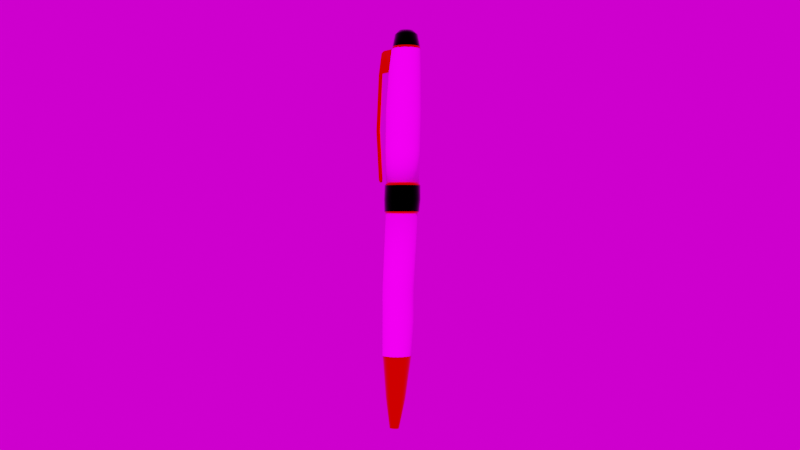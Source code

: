 # Source: uploads_files_4897987_Pen.blend  (saved by Blender 3.4.6; exported with 4.5.12 LTS)
import bpy
from mathutils import Matrix  # noqa: F401  (used for matrix-valued properties, if any)

bpy.ops.wm.read_factory_settings(use_empty=True)
scene = bpy.context.scene
scene.name = 'Scene'

# ---- collections
col_collection = bpy.data.collections.new('Collection'); scene.collection.children.link(col_collection)

# ---- images (referenced by path relative to the original .blend; pixels are not part of the script)
import os
ASSET_DIR = os.environ.get("B2B_ASSET_DIR", "")  # directory of the original .blend (textures are referenced by path, not embedded)
HERE = os.path.dirname(os.path.abspath(__file__))  # packed textures are extracted next to this script under _unpacked/

def load_image(name, relpath, width, height, colorspace="sRGB"):
    """Load a texture the original file referenced (path relative to the .blend, or extracted next to this script)."""
    p = next((c for c in (os.path.join(HERE, relpath), os.path.join(ASSET_DIR, relpath)) if relpath and os.path.exists(c)), "")
    if p:
        img = bpy.data.images.load(p, check_existing=True)
        img.name = name
    else:  # same state as the original file: an image datablock whose file is absent (Cycles renders it pink)
        img = bpy.data.images.new(name, width, height)
        img.source = "FILE"
        img.filepath = "//" + (relpath or name)
    img.colorspace_settings.name = colorspace
    return img
img_4588693_jpg = load_image('4588693.jpg', '4588693.jpg', 1024, 1024, 'sRGB')
img_meadow_2_2k_830d9554_e753_40d3_8916_5d243b3f48f3_exr = load_image('meadow_2_2K_830d9554-e753-40d3-8916-5d243b3f48f3.exr', 'meadow_2_2K_830d9554-e753-40d3-8916-5d243b3f48f3.exr', 1024, 1024, 'Linear Rec.709')

# ---- materials (node trees are filled in below, after node groups)
mat_redwood = bpy.data.materials.new('RedWood')
mat_redwood.use_transparent_shadow = False
mat_gold = bpy.data.materials.new('Gold')
mat_gold.use_transparent_shadow = False
mat_black = bpy.data.materials.new('Black')
mat_black.use_transparent_shadow = False

# ---- material node trees
mat_redwood.use_nodes = True; mat_redwood.node_tree.nodes.clear()
_N = mat_redwood.node_tree.nodes; _L = mat_redwood.node_tree.links
n0 = _N.new('ShaderNodeBsdfPrincipled'); n0.name = 'Principled BSDF'; n0.location = (10, 300)
n0.distribution = 'GGX'
n0.subsurface_method = 'RANDOM_WALK_SKIN'
n0.inputs[2].default_value = 1.0
n0.inputs[3].default_value = 1.45
n0.inputs[13].default_value = 0.0
n0.inputs[27].default_value = (0.0, 0.0, 0.0, 1.0)
n0.inputs[28].default_value = 1.0
n1 = _N.new('ShaderNodeOutputMaterial'); n1.name = 'Material Output'; n1.location = (300, 300)
n2 = _N.new('ShaderNodeMapping'); n2.name = 'Mapping'; n2.location = (-838, 225)
n3 = _N.new('ShaderNodeTexCoord'); n3.name = 'Texture Coordinate'; n3.location = (-1018, 225)
n4 = _N.new('ShaderNodeTexImage'); n4.name = 'Image Texture'; n4.location = (-658, 265)
n4.image = img_4588693_jpg
_L.new(n0.outputs[0], n1.inputs[0])
_L.new(n4.outputs[0], n0.inputs[0])
_L.new(n2.outputs[0], n4.inputs[0])
_L.new(n3.outputs[2], n2.inputs[0])
n1.is_active_output = True
mat_gold.use_nodes = True; mat_gold.node_tree.nodes.clear()
_N = mat_gold.node_tree.nodes; _L = mat_gold.node_tree.links
n0 = _N.new('ShaderNodeBsdfPrincipled'); n0.name = 'Principled BSDF'; n0.location = (10, 300)
n0.distribution = 'GGX'
n0.subsurface_method = 'RANDOM_WALK_SKIN'
n0.inputs[0].default_value = (1.0, 0.6795, 0.0, 1.0)
n0.inputs[1].default_value = 1.0
n0.inputs[2].default_value = 0.0
n0.inputs[3].default_value = 1.45
n0.inputs[13].default_value = 1.0
n0.inputs[27].default_value = (0.0, 0.0, 0.0, 1.0)
n0.inputs[28].default_value = 1.0
n1 = _N.new('ShaderNodeOutputMaterial'); n1.name = 'Material Output'; n1.location = (300, 300)
_L.new(n0.outputs[0], n1.inputs[0])
n1.is_active_output = True
mat_black.use_nodes = True; mat_black.node_tree.nodes.clear()
_N = mat_black.node_tree.nodes; _L = mat_black.node_tree.links
n0 = _N.new('ShaderNodeBsdfPrincipled'); n0.name = 'Principled BSDF'; n0.location = (21, 297)
n0.distribution = 'GGX'
n0.subsurface_method = 'RANDOM_WALK_SKIN'
n0.inputs[0].default_value = (0.0, 0.0, 0.0, 1.0)
n0.inputs[1].default_value = 1.0
n0.inputs[2].default_value = 0.1273
n0.inputs[3].default_value = 1.45
n0.inputs[13].default_value = 1.0
n0.inputs[27].default_value = (0.0, 0.0, 0.0, 1.0)
n0.inputs[28].default_value = 1.0
n1 = _N.new('ShaderNodeOutputMaterial'); n1.name = 'Material Output'; n1.location = (311, 297)
_L.new(n0.outputs[0], n1.inputs[0])
n1.is_active_output = True

# ---- world
world_meadow_2_001 = bpy.data.worlds.new('Meadow 2.001'); scene.world = world_meadow_2_001
world_meadow_2_001.use_nodes = True; world_meadow_2_001.node_tree.nodes.clear()
_N = world_meadow_2_001.node_tree.nodes; _L = world_meadow_2_001.node_tree.links
n0 = _N.new('ShaderNodeBackground'); n0.name = 'Background'; n0.location = (10, 300)
n1 = _N.new('ShaderNodeOutputWorld'); n1.name = 'World Output'; n1.location = (300, 300)
n2 = _N.new('ShaderNodeTexEnvironment'); n2.name = 'Environment Texture'; n2.location = (-400, 0)
n2.image = img_meadow_2_2k_830d9554_e753_40d3_8916_5d243b3f48f3_exr
n3 = _N.new('ShaderNodeTexCoord'); n3.name = 'Texture Coordinate'; n3.location = (-800, 0)
n4 = _N.new('ShaderNodeMapping'); n4.name = 'Mapping'; n4.location = (-600, 0)
_L.new(n0.outputs[0], n1.inputs[0])
_L.new(n2.outputs[0], n0.inputs[0])
_L.new(n3.outputs[0], n4.inputs[0])
_L.new(n4.outputs[0], n2.inputs[0])
n1.is_active_output = True
world_meadow_2_001.use_sun_shadow = False
world_meadow_2_001.sun_shadow_jitter_overblur = 0.0

# ---- cameras
cam_camera_001 = bpy.data.cameras.new('Camera.001')

# ---- lights
light_sun = bpy.data.lights.new('Sun', 'SUN')
light_sun.transmission_factor = 0.0
light_sun.shadow_soft_size = 0.125

# ---- meshes
me_cylinder = bpy.data.meshes.new('Cylinder')
me_cylinder.from_pydata([(-0.1015, 1.0, -6.05), (-0.1015, 1.0, -4.05), (0.09363, 0.9808, -6.05), (0.09363, 0.9808, -4.05), (0.2812, 0.9239, -6.05), (0.2812, 0.9239, -4.05), (0.4541, 0.8315, -6.05), (0.4541, 0.8315, -4.05), (0.6056, 0.7071, -6.05), (0.6056, 0.7071, -4.05), (0.73, 0.5556, -6.05), (0.73, 0.5556, -4.05), (0.8224, 0.3827, -6.05), (0.8224, 0.3827, -4.05), (0.8793, 0.1951, -6.05), (0.8793, 0.1951, -4.05), (0.8985, -2.688e-07, -6.05), (0.8985, -2.688e-07, -4.05), (0.8793, -0.1951, -6.05), (0.8793, -0.1951, -4.05), (0.8224, -0.3827, -6.05), (0.8224, -0.3827, -4.05), (0.73, -0.5556, -6.05), (0.73, -0.5556, -4.05), (0.6056, -0.7071, -6.05), (0.6056, -0.7071, -4.05), (0.4541, -0.8315, -6.05), (0.4541, -0.8315, -4.05), (0.2812, -0.9239, -6.05), (0.2812, -0.9239, -4.05), (0.09363, -0.9808, -6.05), (0.09363, -0.9808, -4.05), (-0.1015, -1.0, -6.05), (-0.1015, -1.0, -4.05), (-0.2966, -0.9808, -6.05), (-0.2966, -0.9808, -4.05), (-0.4841, -0.9239, -6.05), (-0.4841, -0.9239, -4.05), (-0.657, -0.8315, -6.05), (-0.657, -0.8315, -4.05), (-0.8086, -0.7071, -6.05), (-0.8086, -0.7071, -4.05), (-0.9329, -0.5556, -6.05), (-0.9329, -0.5556, -4.05), (-1.025, -0.3827, -6.05), (-1.025, -0.3827, -4.05), (-1.082, -0.1951, -6.05), (-1.082, -0.1951, -4.05), (-1.101, -2.688e-07, -6.05), (-1.101, -2.688e-07, -4.05), (-1.082, 0.1951, -6.05), (-1.082, 0.1951, -4.05), (-1.025, 0.3827, -6.05), (-1.025, 0.3827, -4.05), (-0.9329, 0.5556, -6.05), (-0.9329, 0.5556, -4.05), (-0.8086, 0.7071, -6.05), (-0.8086, 0.7071, -4.05), (-0.657, 0.8315, -6.05), (-0.657, 0.8315, -4.05), (-0.4841, 0.9239, -6.05), (-0.4841, 0.9239, -4.05), (-0.2966, 0.9808, -6.05), (-0.2966, 0.9808, -4.05), (-0.1912, 0.9231, -8.233), (-0.01112, 0.9054, -8.233), (0.1621, 0.8529, -8.233), (0.3217, 0.7676, -8.233), (0.4615, 0.6528, -8.233), (0.5764, 0.5129, -8.233), (0.6617, 0.3533, -8.233), (0.7142, 0.1801, -8.233), (0.7319, -3.622e-07, -8.233), (0.7142, -0.1801, -8.233), (0.6617, -0.3533, -8.233), (0.5764, -0.5129, -8.233), (0.4615, -0.6528, -8.233), (0.3217, -0.7676, -8.233), (0.1621, -0.8529, -8.233), (-0.01112, -0.9054, -8.233), (-0.1912, -0.9231, -8.233), (-0.3713, -0.9054, -8.233), (-0.5445, -0.8529, -8.233), (-0.7041, -0.7676, -8.233), (-0.844, -0.6528, -8.233), (-0.9588, -0.5129, -8.233), (-1.044, -0.3533, -8.233), (-1.097, -0.1801, -8.233), (-1.114, -3.622e-07, -8.233), (-1.097, 0.1801, -8.233), (-1.044, 0.3533, -8.233), (-0.9588, 0.5129, -8.233), (-0.844, 0.6528, -8.233), (-0.7041, 0.7676, -8.233), (-0.5445, 0.8529, -8.233), (-0.3713, 0.9054, -8.233), (-0.2771, 0.6412, -10.89), (-0.1522, 0.6289, -10.9), (-0.032, 0.5924, -10.9), (0.07874, 0.5331, -10.91), (0.1758, 0.4534, -10.91), (0.2555, 0.3562, -10.92), (0.3147, 0.2454, -10.92), (0.3511, 0.1251, -10.92), (0.3634, -3.465e-07, -10.92), (0.3511, -0.1251, -10.92), (0.3147, -0.2454, -10.92), (0.2555, -0.3562, -10.92), (0.1758, -0.4534, -10.91), (0.07874, -0.5331, -10.91), (-0.032, -0.5924, -10.9), (-0.1522, -0.6289, -10.9), (-0.2771, -0.6412, -10.89), (-0.4021, -0.6289, -10.89), (-0.5222, -0.5924, -10.88), (-0.633, -0.5331, -10.87), (-0.73, -0.4534, -10.87), (-0.8097, -0.3562, -10.87), (-0.8689, -0.2454, -10.86), (-0.9053, -0.1251, -10.86), (-0.9176, -3.421e-07, -10.86), (-0.9053, 0.1251, -10.86), (-0.8689, 0.2454, -10.86), (-0.8097, 0.3562, -10.87), (-0.73, 0.4534, -10.87), (-0.633, 0.5331, -10.87), (-0.5222, 0.5924, -10.88), (-0.4021, 0.6289, -10.89), (0.407, 1.083, 4.69), (0.1916, 1.104, 4.69), (0.6142, 1.02, 4.69), (0.8051, 0.9182, 4.69), (0.9725, 0.7809, 4.69), (1.11, 0.6135, 4.69), (1.212, 0.4226, 4.69), (1.275, 0.2154, 4.69), (1.296, 2.5e-07, 4.69), (1.275, -0.2154, 4.69), (1.212, -0.4226, 4.69), (1.11, -0.6135, 4.69), (0.9725, -0.7809, 4.69), (0.8051, -0.9182, 4.69), (0.6142, -1.02, 4.69), (0.407, -1.083, 4.69), (0.1916, -1.104, 4.69), (-0.02385, -1.083, 4.69), (-0.231, -1.02, 4.69), (-0.4219, -0.9182, 4.69), (-0.5893, -0.7809, 4.69), (-0.7266, -0.6135, 4.69), (-0.8287, -0.4226, 4.69), (-0.8915, -0.2154, 4.69), (-0.9127, 2.5e-07, 4.69), (-0.8915, 0.2154, 4.69), (-0.8287, 0.4226, 4.69), (-0.7266, 0.6135, 4.69), (-0.5893, 0.7809, 4.69), (-0.4219, 0.9182, 4.69), (-0.231, 1.02, 4.69), (-0.02385, 1.083, 4.69), (0.4599, 1.103, 7.278), (0.2406, 1.124, 7.278), (0.6708, 1.039, 7.278), (0.8652, 0.9347, 7.278), (1.036, 0.7949, 7.278), (1.175, 0.6246, 7.278), (1.279, 0.4302, 7.278), (1.343, 0.2193, 7.278), (1.365, 2.613e-07, 7.278), (1.343, -0.2193, 7.278), (1.279, -0.4302, 7.278), (1.175, -0.6246, 7.278), (1.036, -0.7949, 7.278), (0.8652, -0.9347, 7.278), (0.6708, -1.039, 7.278), (0.4599, -1.103, 7.278), (0.2406, -1.124, 7.278), (0.02131, -1.103, 7.278), (-0.1896, -1.039, 7.278), (-0.3839, -0.9347, 7.278), (-0.5543, -0.7949, 7.278), (-0.6941, -0.6246, 7.278), (-0.798, -0.4302, 7.278), (-0.862, -0.2193, 7.278), (-0.8836, 2.613e-07, 7.278), (-0.862, 0.2193, 7.278), (-0.798, 0.4302, 7.278), (-0.6941, 0.6246, 7.278), (-0.5543, 0.7949, 7.278), (-0.3839, 0.9347, 7.278), (-0.1896, 1.039, 7.278), (0.02131, 1.103, 7.278), (0.5212, 1.007, 9.661), (0.3209, 1.026, 9.661), (0.7137, 0.9483, 9.661), (0.8912, 0.8535, 9.661), (1.047, 0.7258, 9.661), (1.174, 0.5703, 9.661), (1.269, 0.3928, 9.661), (1.328, 0.2003, 9.661), (1.347, 1.71e-07, 9.661), (1.328, -0.2003, 9.661), (1.269, -0.3928, 9.661), (1.174, -0.5703, 9.661), (1.047, -0.7258, 9.661), (0.8912, -0.8535, 9.661), (0.7137, -0.9483, 9.661), (0.5212, -1.007, 9.661), (0.3209, -1.026, 9.661), (0.1207, -1.007, 9.661), (-0.0719, -0.9483, 9.661), (-0.2494, -0.8535, 9.661), (-0.4049, -0.7258, 9.661), (-0.5326, -0.5703, 9.661), (-0.6274, -0.3928, 9.661), (-0.6858, -0.2003, 9.661), (-0.7055, 1.71e-07, 9.661), (-0.6858, 0.2003, 9.661), (-0.6274, 0.3928, 9.661), (-0.5326, 0.5703, 9.661), (-0.4049, 0.7258, 9.661), (-0.2494, 0.8535, 9.661), (-0.0719, 0.9483, 9.661), (0.1207, 1.007, 9.661), (0.5775, 0.8959, 11.13), (0.3993, 0.9135, 11.13), (0.7488, 0.8439, 11.13), (0.9068, 0.7595, 11.13), (1.045, 0.6459, 11.13), (1.159, 0.5075, 11.13), (1.243, 0.3496, 11.13), (1.295, 0.1782, 11.13), (1.313, 2.32e-07, 11.13), (1.295, -0.1782, 11.13), (1.243, -0.3496, 11.13), (1.159, -0.5075, 11.13), (1.045, -0.6459, 11.13), (0.9068, -0.7595, 11.13), (0.7488, -0.8439, 11.13), (0.5775, -0.8959, 11.13), (0.3993, -0.9135, 11.13), (0.2211, -0.8959, 11.13), (0.04971, -0.8439, 11.13), (-0.1082, -0.7595, 11.13), (-0.2466, -0.6459, 11.13), (-0.3602, -0.5075, 11.13), (-0.4446, -0.3496, 11.13), (-0.4966, -0.1782, 11.13), (-0.5142, 2.32e-07, 11.13), (-0.4966, 0.1782, 11.13), (-0.4446, 0.3496, 11.13), (-0.3602, 0.5075, 11.13), (-0.2466, 0.6459, 11.13), (-0.1082, 0.7595, 11.13), (0.04971, 0.8439, 11.13), (0.2211, 0.8959, 11.13), (-0.4152, -0.8551, 2.441), (-0.571, -0.7272, 2.441), (1.106, 0.3936, 2.441), (1.165, 0.2006, 2.441), (-0.6989, -0.5713, 2.441), (1.185, 1.638e-07, 2.441), (-0.794, -0.3936, 2.441), (1.165, -0.2006, 2.441), (-0.8525, -0.2006, 2.441), (1.106, -0.3936, 2.441), (-0.8723, 1.638e-07, 2.441), (1.011, -0.5713, 2.441), (-0.8525, 0.2006, 2.441), (0.8833, -0.7272, 2.441), (-0.794, 0.3936, 2.441), (0.7275, -0.8551, 2.441), (-0.6989, 0.5713, 2.441), (0.5497, -0.9501, 2.441), (0.1561, 1.028, 2.441), (0.3568, 1.009, 2.441), (-0.571, 0.7272, 2.441), (0.3568, -1.009, 2.441), (0.5497, 0.9501, 2.441), (-0.4152, 0.8551, 2.441), (0.1561, -1.028, 2.441), (0.7275, 0.8551, 2.441), (-0.2374, 0.9501, 2.441), (-0.04449, -1.009, 2.441), (0.8833, 0.7272, 2.441), (-0.04449, 1.009, 2.441), (-0.2374, -0.9501, 2.441), (1.011, 0.5713, 2.441), (1.095, -0.1953, 0.936), (1.038, -0.3832, 0.936), (-0.27, -0.925, 0.936), (-0.4431, -0.8325, 0.936), (-0.7193, 0.5563, 0.936), (-0.5948, 0.708, 0.936), (0.9457, 0.5563, 0.936), (1.038, 0.3832, 0.936), (0.4963, -0.925, 0.936), (0.3085, -0.982, 0.936), (-0.8688, -0.1953, 0.936), (-0.8881, 8.337e-08, 0.936), (0.3085, 0.982, 0.936), (0.4963, 0.925, 0.936), (0.9457, -0.5563, 0.936), (-0.5948, -0.708, 0.936), (-0.4431, 0.8325, 0.936), (1.095, 0.1953, 0.936), (0.1132, -1.001, 0.936), (-0.8688, 0.1953, 0.936), (0.6694, 0.8325, 0.936), (0.8212, -0.708, 0.936), (-0.7193, -0.5563, 0.936), (-0.27, 0.925, 0.936), (1.114, 8.337e-08, 0.936), (-0.08216, -0.982, 0.936), (-0.8119, 0.3832, 0.936), (0.8212, 0.708, 0.936), (0.6694, -0.8325, 0.936), (-0.8119, -0.3832, 0.936), (-0.08216, 0.982, 0.936), (0.1132, 1.001, 0.936), (0.3716, 1.143, 1.638), (0.1442, 1.166, 1.638), (0.5903, 1.077, 1.638), (0.7919, 0.9693, 1.638), (0.9685, 0.8243, 1.638), (1.113, 0.6476, 1.638), (1.221, 0.4461, 1.638), (1.288, 0.2274, 1.638), (1.31, 1.323e-07, 1.638), (1.288, -0.2274, 1.638), (1.221, -0.4461, 1.638), (1.113, -0.6476, 1.638), (0.9685, -0.8243, 1.638), (0.7919, -0.9693, 1.638), (0.5903, -1.077, 1.638), (0.3716, -1.143, 1.638), (0.1442, -1.166, 1.638), (-0.08321, -1.143, 1.638), (-0.3019, -1.077, 1.638), (-0.5034, -0.9693, 1.638), (-0.6801, -0.8243, 1.638), (-0.8251, -0.6476, 1.638), (-0.9328, -0.4461, 1.638), (-0.9991, -0.2274, 1.638), (-1.022, 1.323e-07, 1.638), (-0.9991, 0.2274, 1.638), (-0.9328, 0.4461, 1.638), (-0.8251, 0.6476, 1.638), (-0.6801, 0.8243, 1.638), (-0.5034, 0.9693, 1.638), (-0.3019, 1.077, 1.638), (-0.08321, 1.143, 1.638), (1.202, -0.2172, 0.8535), (-0.3157, -1.029, 0.8535), (-0.8154, 0.6186, 0.8535), (1.036, 0.6186, 0.8535), (0.5365, -1.029, 0.8535), (-0.9816, -0.2172, 0.8535), (0.3277, 1.092, 0.8535), (0.1104, 1.113, 0.8535), (-0.6504, -0.8087, 2.527), (1.28, 0.2231, 2.527), (-0.7927, -0.6354, 2.527), (1.302, 1.677e-07, 2.527), (-0.8984, -0.4376, 2.527), (1.28, -0.2231, 2.527), (-0.9634, -0.2231, 2.527), (1.215, -0.4376, 2.527), (-0.9854, 1.677e-07, 2.527), (1.109, -0.6354, 2.527), (-0.9634, 0.2231, 2.527), (0.9669, -0.8087, 2.527), (-0.8984, 0.4376, 2.527), (0.7936, -0.9509, 2.527), (-0.7927, 0.6354, 2.527), (0.5959, -1.057, 2.527), (0.3813, 1.122, 2.527), (-0.6504, 0.8087, 2.527), (0.3813, -1.122, 2.527), (0.5959, 1.057, 2.527), (-0.4771, 0.9509, 2.527), (0.1582, -1.144, 2.527), (0.7936, 0.9509, 2.527), (-0.2794, 1.057, 2.527), (-0.06489, -1.122, 2.527), (0.9669, 0.8087, 2.527), (-0.06489, 1.122, 2.527), (-0.2794, -1.057, 2.527), (1.109, 0.6354, 2.527), (-0.4771, -0.9509, 2.527), (1.215, 0.4376, 2.527), (0.1582, 1.144, 2.527), (1.139, -0.4261, 0.8535), (-0.5082, -0.9258, 0.8535), (-0.6769, 0.7873, 0.8535), (1.139, 0.4261, 0.8535), (0.3277, -1.092, 0.8535), (-1.003, 7.823e-08, 0.8535), (0.5365, 1.029, 0.8535), (1.036, -0.6186, 0.8535), (-0.6769, -0.7873, 0.8535), (-0.5082, 0.9258, 0.8535), (1.202, 0.2172, 0.8535), (0.1104, -1.113, 0.8535), (-0.9816, 0.2172, 0.8535), (0.729, 0.9258, 0.8535), (0.8978, -0.7873, 0.8535), (-0.8154, -0.6186, 0.8535), (-0.3157, 1.029, 0.8535), (1.224, 7.823e-08, 0.8535), (-0.1068, -1.092, 0.8535), (-0.9182, 0.4261, 0.8535), (0.8978, 0.7873, 0.8535), (0.729, -0.9258, 0.8535), (-0.9182, -0.4261, 0.8535), (-0.1068, 1.092, 0.8535), (-0.5589, -0.7179, 2.736), (-0.4884, -0.6456, 2.66), (-0.03904, 0.9958, 2.736), (-0.02093, 0.8955, 2.66), (1.155, 0.1981, 2.736), (1.053, 0.1781, 2.66), (-0.2295, -0.938, 2.736), (-0.1922, -0.8435, 2.66), (-0.3501, -0.7591, 2.66), (-0.405, -0.8442, 2.736), (-0.6852, -0.5641, 2.736), (-0.602, -0.5072, 2.66), (1.003, 0.5641, 2.736), (0.9163, 0.5072, 2.66), (1.001, 0.3494, 2.66), (1.097, 0.3885, 2.736), (1.174, 1.657e-07, 2.736), (1.07, 1.622e-07, 2.66), (-0.779, -0.3885, 2.736), (-0.6863, -0.3494, 2.66), (1.155, -0.1981, 2.736), (1.053, -0.1781, 2.66), (-0.8368, -0.1981, 2.736), (-0.7383, -0.1781, 2.66), (1.097, -0.3885, 2.736), (1.001, -0.3494, 2.66), (-0.8563, 1.657e-07, 2.736), (-0.7558, 1.622e-07, 2.66), (1.003, -0.5641, 2.736), (0.9163, -0.5072, 2.66), (-0.8368, 0.1981, 2.736), (-0.7383, 0.1781, 2.66), (0.877, -0.7179, 2.736), (0.8028, -0.6456, 2.66), (-0.779, 0.3885, 2.736), (-0.6863, 0.3494, 2.66), (0.7231, -0.8442, 2.736), (0.6644, -0.7591, 2.66), (0.159, 1.015, 2.736), (0.1572, 0.913, 2.66), (-0.6852, 0.5641, 2.736), (-0.602, 0.5072, 2.66), (0.5476, -0.938, 2.736), (0.5066, -0.8435, 2.66), (0.3571, 0.9958, 2.736), (0.3353, 0.8955, 2.66), (0.8028, 0.6456, 2.66), (-0.02093, -0.8955, 2.66), (-0.1922, 0.8435, 2.66), (0.6644, 0.7591, 2.66), (0.1572, -0.913, 2.66), (-0.3501, 0.7591, 2.66), (0.5066, 0.8435, 2.66), (0.3353, -0.8955, 2.66), (-0.4884, 0.6456, 2.66), (-0.5589, 0.7179, 2.736), (0.3571, -0.9958, 2.736), (0.5476, 0.938, 2.736), (-0.405, 0.8442, 2.736), (-0.2295, 0.938, 2.736), (0.159, -1.015, 2.736), (-0.03904, -0.9958, 2.736), (0.7231, 0.8442, 2.736), (0.877, 0.7179, 2.736), (-0.7586, 0.1732, 0.7616), (-0.8585, 0.1926, 0.6884), (0.6052, 0.738, 0.7616), (0.658, 0.8207, 0.6884), (0.7397, -0.6277, 0.7616), (0.8076, -0.698, 0.6884), (-0.626, -0.4931, 0.7616), (-0.7111, -0.5484, 0.6884), (-0.2277, 0.8201, 0.7616), (-0.2681, 0.912, 0.6884), (0.9997, 6.829e-08, 0.7616), (1.097, 6.373e-08, 0.6884), (-0.06114, -0.8706, 0.7616), (-0.08298, -0.9681, 0.6884), (-0.708, 0.3397, 0.7616), (-0.8024, 0.3777, 0.6884), (0.9826, -0.1732, 0.7616), (1.078, -0.1926, 0.6884), (0.7397, 0.6277, 0.7616), (0.8076, 0.698, 0.6884), (-0.2277, -0.8201, 0.7616), (-0.2681, -0.912, 0.6884), (0.6052, -0.738, 0.7616), (0.658, -0.8207, 0.6884), (-0.626, 0.4931, 0.7616), (-0.7111, 0.5484, 0.6884), (-0.708, -0.3397, 0.7616), (-0.8024, -0.3777, 0.6884), (0.8501, 0.4931, 0.7616), (0.9303, 0.5484, 0.6884), (0.4517, -0.8201, 0.7616), (0.4873, -0.912, 0.6884), (0.1096, 0.9871, 0.6884), (0.112, 0.8876, 0.7616), (-0.06114, 0.8706, 0.7616), (-0.08298, 0.9681, 0.6884), (-0.8775, 6.373e-08, 0.6884), (-0.7756, 6.829e-08, 0.7616), (-0.7586, -0.1732, 0.7616), (-0.8585, -0.1926, 0.6884), (0.4873, 0.912, 0.6884), (0.4517, 0.8201, 0.7616), (0.2852, 0.8706, 0.7616), (0.3022, 0.9681, 0.6884), (0.9303, -0.5484, 0.6884), (0.8501, -0.4931, 0.7616), (0.9321, -0.3397, 0.7616), (1.022, -0.3777, 0.6884), (-0.5884, -0.698, 0.6884), (-0.5156, -0.6277, 0.7616), (-0.3811, -0.738, 0.7616), (-0.4388, -0.8207, 0.6884), (-0.4388, 0.8207, 0.6884), (-0.3811, 0.738, 0.7616), (-0.5156, 0.6277, 0.7616), (-0.5884, 0.698, 0.6884), (1.078, 0.1926, 0.6884), (0.9826, 0.1732, 0.7616), (0.9321, 0.3397, 0.7616), (1.022, 0.3777, 0.6884), (0.1096, -0.9871, 0.6884), (0.112, -0.8876, 0.7616), (0.2852, -0.8706, 0.7616), (0.3022, -0.9681, 0.6884), (0.5428, 0.7216, 12.06), (0.3993, 0.7358, 12.06), (0.6808, 0.6798, 12.06), (0.8081, 0.6118, 12.06), (0.9195, 0.5203, 12.06), (1.011, 0.4088, 12.06), (1.079, 0.2816, 12.06), (1.121, 0.1435, 12.06), (1.135, 2.249e-07, 12.06), (1.121, -0.1435, 12.06), (1.079, -0.2816, 12.06), (1.011, -0.4088, 12.06), (0.9195, -0.5203, 12.06), (0.8081, -0.6118, 12.06), (0.6808, -0.6798, 12.06), (0.5428, -0.7216, 12.06), (0.3993, -0.7358, 12.06), (0.2557, -0.7216, 12.06), (0.1177, -0.6798, 12.06), (-0.009503, -0.6118, 12.06), (-0.121, -0.5203, 12.06), (-0.2125, -0.4088, 12.06), (-0.2805, -0.2816, 12.06), (-0.3224, -0.1435, 12.06), (-0.3365, 2.249e-07, 12.06), (-0.3224, 0.1435, 12.06), (-0.2805, 0.2816, 12.06), (-0.2125, 0.4088, 12.06), (-0.121, 0.5203, 12.06), (-0.009503, 0.6118, 12.06), (0.1177, 0.6798, 12.06), (0.2557, 0.7216, 12.06), (0.4723, 0.4371, 12.33), (0.3853, 0.4457, 12.33), (0.5559, 0.4117, 12.33), (0.6329, 0.3706, 12.33), (0.7004, 0.3151, 12.33), (0.7559, 0.2476, 12.33), (0.7971, 0.1705, 12.33), (0.8224, 0.08695, 12.33), (0.831, 2.11e-07, 12.33), (0.8224, -0.08695, 12.33), (0.7971, -0.1705, 12.33), (0.7559, -0.2476, 12.33), (0.7004, -0.3151, 12.33), (0.6329, -0.3706, 12.33), (0.5559, -0.4117, 12.33), (0.4723, -0.4371, 12.33), (0.3853, -0.4457, 12.33), (0.2984, -0.4371, 12.33), (0.2148, -0.4117, 12.33), (0.1377, -0.3706, 12.33), (0.07017, -0.3151, 12.33), (0.01475, -0.2476, 12.33), (-0.02643, -0.1705, 12.33), (-0.05179, -0.08695, 12.33), (-0.06036, 2.11e-07, 12.33), (-0.05179, 0.08695, 12.33), (-0.02643, 0.1705, 12.33), (0.01475, 0.2476, 12.33), (0.07017, 0.3151, 12.33), (0.1377, 0.3706, 12.33), (0.2148, 0.4117, 12.33), (0.2984, 0.4371, 12.33), (-1.361, 1.732e-07, 9.523), (-1.341, -0.2003, 9.523), (-1.341, 0.2003, 9.523), (-1.109, 1.724e-07, 9.576), (-1.09, 0.2003, 9.576), (-0.9005, 0.1782, 11.04), (-0.918, 2.333e-07, 11.04), (-1.09, -0.2003, 9.576), (-0.9005, -0.1782, 11.04), (-1.261, 4.032e-08, 5.997), (-1.513, 4.116e-08, 5.944), (-1.493, -0.2003, 5.944), (-1.493, 0.2003, 5.944), (-1.242, -0.2003, 5.997), (-1.242, 0.2003, 5.997), (-1.109, -1.184e-07, 2.92), (-1.36, -1.175e-07, 2.867), (-1.341, -0.2003, 2.867), (-1.341, 0.2003, 2.867), (-1.089, -0.2003, 2.92), (-1.089, 0.2003, 2.92), (-1.117, -1.273e-07, 2.711), (-1.283, -1.267e-07, 2.676), (-1.27, -0.1318, 2.676), (-1.27, 0.1318, 2.676), (-1.104, -0.1318, 2.711), (-1.104, 0.1318, 2.711), (-0.3637, 0.3082, -12.85), (-0.3036, 0.3022, -12.85), (-0.2459, 0.2847, -12.86), (-0.1927, 0.2562, -12.86), (-0.146, 0.2179, -12.86), (-0.1077, 0.1712, -12.86), (-0.07928, 0.1179, -12.86), (-0.06177, 0.06012, -12.86), (-0.05585, -3.177e-07, -12.86), (-0.06177, -0.06012, -12.86), (-0.07928, -0.1179, -12.86), (-0.1077, -0.1712, -12.86), (-0.146, -0.2179, -12.86), (-0.1927, -0.2562, -12.86), (-0.2459, -0.2847, -12.86), (-0.3036, -0.3022, -12.85), (-0.3637, -0.3082, -12.85), (-0.4237, -0.3022, -12.85), (-0.4815, -0.2847, -12.85), (-0.5347, -0.2562, -12.84), (-0.5814, -0.2179, -12.84), (-0.6196, -0.1712, -12.84), (-0.6481, -0.1179, -12.84), (-0.6656, -0.06012, -12.84), (-0.6715, -3.156e-07, -12.84), (-0.6656, 0.06012, -12.84), (-0.6481, 0.1179, -12.84), (-0.6196, 0.1712, -12.84), (-0.5814, 0.2179, -12.84), (-0.5347, 0.2562, -12.84), (-0.4815, 0.2847, -12.85), (-0.4237, 0.3022, -12.85), (-0.3637, 0.3082, -12.85), (-0.3036, 0.3022, -12.85), (-0.2459, 0.2847, -12.86), (-0.1927, 0.2562, -12.86), (-0.146, 0.2179, -12.86), (-0.1077, 0.1712, -12.86), (-0.07928, 0.1179, -12.86), (-0.06177, 0.06012, -12.86), (-0.05585, -3.177e-07, -12.86), (-0.06177, -0.06012, -12.86), (-0.07928, -0.1179, -12.86), (-0.1077, -0.1712, -12.86), (-0.146, -0.2179, -12.86), (-0.1927, -0.2562, -12.86), (-0.2459, -0.2847, -12.86), (-0.3036, -0.3022, -12.85), (-0.3637, -0.3082, -12.85), (-0.4237, -0.3022, -12.85), (-0.4815, -0.2847, -12.85), (-0.5347, -0.2562, -12.84), (-0.5814, -0.2179, -12.84), (-0.6196, -0.1712, -12.84), (-0.6481, -0.1179, -12.84), (-0.6656, -0.06012, -12.84), (-0.6715, -3.156e-07, -12.84), (-0.6656, 0.06012, -12.84), (-0.6481, 0.1179, -12.84), (-0.6196, 0.1712, -12.84), (-0.5814, 0.2179, -12.84), (-0.5347, 0.2562, -12.84), (-0.4815, 0.2847, -12.85), (-0.4237, 0.3022, -12.85), (-0.3637, 0.1337, -12.85), (-0.3376, 0.1311, -12.85), (-0.3126, 0.1235, -12.85), (-0.2895, 0.1111, -12.85), (-0.2693, 0.09452, -12.86), (-0.2527, 0.07426, -12.86), (-0.2403, 0.05115, -12.86), (-0.2327, 0.02608, -12.86), (-0.2302, -3.121e-07, -12.86), (-0.2327, -0.02608, -12.86), (-0.2403, -0.05115, -12.86), (-0.2527, -0.07426, -12.86), (-0.2693, -0.09452, -12.86), (-0.2895, -0.1111, -12.85), (-0.3126, -0.1235, -12.85), (-0.3376, -0.1311, -12.85), (-0.3637, -0.1337, -12.85), (-0.3897, -0.1311, -12.85), (-0.4148, -0.1235, -12.85), (-0.4379, -0.1111, -12.85), (-0.4581, -0.09452, -12.85), (-0.4747, -0.07426, -12.85), (-0.487, -0.05115, -12.85), (-0.4946, -0.02608, -12.84), (-0.4972, -3.111e-07, -12.84), (-0.4946, 0.02608, -12.84), (-0.487, 0.05115, -12.85), (-0.4747, 0.07426, -12.85), (-0.4581, 0.09452, -12.85), (-0.4379, 0.1111, -12.85), (-0.4148, 0.1235, -12.85), (-0.3897, 0.1311, -12.85), (-0.262, 0.1337, -10.64), (-0.2359, 0.1311, -10.64), (-0.2109, 0.1235, -10.64), (-0.1878, 0.1111, -10.64), (-0.1675, 0.09452, -10.64), (-0.1509, 0.07426, -10.64), (-0.1386, 0.05115, -10.64), (-0.131, 0.02608, -10.64), (-0.1284, -3.213e-07, -10.65), (-0.131, -0.02608, -10.64), (-0.1386, -0.05115, -10.64), (-0.1509, -0.07426, -10.64), (-0.1675, -0.09452, -10.64), (-0.1878, -0.1111, -10.64), (-0.2109, -0.1235, -10.64), (-0.2359, -0.1311, -10.64), (-0.262, -0.1337, -10.64), (-0.288, -0.1311, -10.64), (-0.3131, -0.1235, -10.64), (-0.3361, -0.1111, -10.64), (-0.3564, -0.09452, -10.63), (-0.373, -0.07426, -10.63), (-0.3853, -0.05115, -10.63), (-0.3929, -0.02608, -10.63), (-0.3955, -3.204e-07, -10.63), (-0.3929, 0.02608, -10.63), (-0.3853, 0.05115, -10.63), (-0.373, 0.07426, -10.63), (-0.3564, 0.09452, -10.63), (-0.3361, 0.1111, -10.64), (-0.3131, 0.1235, -10.64), (-0.288, 0.1311, -10.64), (1.025, -0.6253, 11.28), (0.8906, -0.7353, 11.28), (-0.4178, 0.3384, 11.28), (-0.3361, 0.4913, 11.28), (0.7377, -0.8171, 11.28), (0.3993, 0.8844, 11.28), (0.5718, 0.8674, 11.28), (-0.2261, 0.6253, 11.28), (0.5718, -0.8674, 11.28), (0.7377, 0.8171, 11.28), (-0.09206, 0.7353, 11.28), (0.3993, -0.8844, 11.28), (0.8906, 0.7353, 11.28), (0.06084, 0.8171, 11.28), (0.2267, -0.8674, 11.28), (1.025, 0.6253, 11.28), (0.2267, 0.8674, 11.28), (0.06084, -0.8171, 11.28), (1.135, 0.4913, 11.28), (-0.09206, -0.7353, 11.28), (1.216, 0.3384, 11.28), (-0.2261, -0.6253, 11.28), (1.267, 0.1725, 11.28), (-0.3361, -0.4913, 11.28), (1.284, 2.308e-07, 11.28), (-0.4178, -0.3384, 11.28), (1.267, -0.1725, 11.28), (-0.4681, -0.1725, 11.28), (1.216, -0.3384, 11.28), (-0.4851, 2.308e-07, 11.28), (1.135, -0.4913, 11.28), (-0.4681, 0.1725, 11.28), (-1.039, 2.337e-07, 11.02), (-1.187, 2.287e-07, 10.86), (-1.022, -0.1782, 11.02), (-1.169, -0.1802, 10.86), (-1.169, 0.1802, 10.86), (-1.022, 0.1782, 11.02)], [], [(0, 1, 3, 2), (2, 3, 5, 4), (4, 5, 7, 6), (6, 7, 9, 8), (8, 9, 11, 10), (10, 11, 13, 12), (12, 13, 15, 14), (14, 15, 17, 16), (16, 17, 19, 18), (18, 19, 21, 20), (20, 21, 23, 22), (22, 23, 25, 24), (24, 25, 27, 26), (26, 27, 29, 28), (28, 29, 31, 30), (30, 31, 33, 32), (32, 33, 35, 34), (34, 35, 37, 36), (36, 37, 39, 38), (38, 39, 41, 40), (40, 41, 43, 42), (42, 43, 45, 44), (44, 45, 47, 46), (46, 47, 49, 48), (48, 49, 51, 50), (50, 51, 53, 52), (52, 53, 55, 54), (54, 55, 57, 56), (56, 57, 59, 58), (58, 59, 61, 60), (282, 285, 419, 464), (60, 61, 63, 62), (62, 63, 1, 0), (48, 50, 89, 88), (68, 69, 101, 100), (4, 6, 67, 66), (22, 24, 76, 75), (40, 42, 85, 84), (58, 60, 94, 93), (14, 16, 72, 71), (32, 34, 81, 80), (50, 52, 90, 89), (6, 8, 68, 67), (24, 26, 77, 76), (42, 44, 86, 85), (60, 62, 95, 94), (16, 18, 73, 72), (34, 36, 82, 81), (52, 54, 91, 90), (8, 10, 69, 68), (26, 28, 78, 77), (44, 46, 87, 86), (0, 2, 65, 64), (62, 0, 64, 95), (18, 20, 74, 73), (36, 38, 83, 82), (54, 56, 92, 91), (10, 12, 70, 69), (28, 30, 79, 78), (46, 48, 88, 87), (2, 4, 66, 65), (20, 22, 75, 74), (38, 40, 84, 83), (56, 58, 93, 92), (12, 14, 71, 70), (30, 32, 80, 79), (103, 104, 643, 642), (95, 64, 96, 127), (82, 83, 115, 114), (69, 70, 102, 101), (83, 84, 116, 115), (70, 71, 103, 102), (84, 85, 117, 116), (71, 72, 104, 103), (85, 86, 118, 117), (72, 73, 105, 104), (86, 87, 119, 118), (73, 74, 106, 105), (87, 88, 120, 119), (74, 75, 107, 106), (88, 89, 121, 120), (75, 76, 108, 107), (89, 90, 122, 121), (76, 77, 109, 108), (90, 91, 123, 122), (77, 78, 110, 109), (64, 65, 97, 96), (91, 92, 124, 123), (78, 79, 111, 110), (65, 66, 98, 97), (92, 93, 125, 124), (79, 80, 112, 111), (66, 67, 99, 98), (93, 94, 126, 125), (80, 81, 113, 112), (67, 68, 100, 99), (94, 95, 127, 126), (81, 82, 114, 113), (257, 256, 147, 148), (256, 257, 417, 424), (401, 408, 489, 532), (371, 369, 444, 448), (283, 286, 423, 463), (309, 302, 525, 484), (258, 259, 421, 430), (372, 370, 446, 450), (402, 409, 491, 536), (284, 287, 429, 462), (257, 260, 427, 417), (310, 303, 529, 486), (373, 371, 448, 452), (285, 274, 455, 419), (403, 410, 493, 540), (259, 261, 433, 421), (374, 372, 450, 456), (311, 304, 533, 488), (286, 256, 424, 423), (404, 411, 495, 481), (260, 262, 435, 427), (312, 305, 537, 490), (375, 373, 452, 458), (405, 412, 499, 483), (287, 258, 430, 429), (313, 306, 541, 492), (261, 263, 437, 433), (406, 413, 503, 485), (376, 391, 454, 460), (314, 307, 480, 494), (262, 264, 439, 435), (407, 414, 507, 487), (151, 150, 182, 183), (259, 258, 134, 135), (260, 257, 148, 149), (261, 259, 135, 136), (262, 260, 149, 150), (263, 261, 136, 137), (264, 262, 150, 151), (265, 263, 137, 138), (266, 264, 151, 152), (267, 265, 138, 139), (268, 266, 152, 153), (269, 267, 139, 140), (270, 268, 153, 154), (271, 269, 140, 141), (272, 270, 154, 155), (273, 271, 141, 142), (275, 274, 129, 128), (276, 272, 155, 156), (277, 273, 142, 143), (278, 275, 128, 130), (279, 276, 156, 157), (280, 277, 143, 144), (281, 278, 130, 131), (282, 279, 157, 158), (283, 280, 144, 145), (284, 281, 131, 132), (285, 282, 158, 159), (286, 283, 145, 146), (287, 284, 132, 133), (274, 285, 159, 129), (256, 286, 146, 147), (258, 287, 133, 134), (186, 185, 217, 218), (138, 137, 169, 170), (152, 151, 183, 184), (139, 138, 170, 171), (153, 152, 184, 185), (140, 139, 171, 172), (154, 153, 185, 186), (141, 140, 172, 173), (155, 154, 186, 187), (142, 141, 173, 174), (128, 129, 161, 160), (156, 155, 187, 188), (143, 142, 174, 175), (130, 128, 160, 162), (157, 156, 188, 189), (144, 143, 175, 176), (131, 130, 162, 163), (158, 157, 189, 190), (145, 144, 176, 177), (132, 131, 163, 164), (159, 158, 190, 191), (146, 145, 177, 178), (133, 132, 164, 165), (129, 159, 191, 161), (147, 146, 178, 179), (134, 133, 165, 166), (148, 147, 179, 180), (135, 134, 166, 167), (149, 148, 180, 181), (136, 135, 167, 168), (150, 149, 181, 182), (137, 136, 168, 169), (194, 192, 224, 226), (173, 172, 204, 205), (187, 186, 218, 219), (174, 173, 205, 206), (160, 161, 193, 192), (188, 187, 219, 220), (175, 174, 206, 207), (162, 160, 192, 194), (189, 188, 220, 221), (176, 175, 207, 208), (163, 162, 194, 195), (190, 189, 221, 222), (177, 176, 208, 209), (164, 163, 195, 196), (191, 190, 222, 223), (178, 177, 209, 210), (165, 164, 196, 197), (161, 191, 223, 193), (179, 178, 210, 211), (166, 165, 197, 198), (180, 179, 211, 212), (167, 166, 198, 199), (181, 180, 212, 213), (168, 167, 199, 200), (182, 181, 213, 214), (169, 168, 200, 201), (183, 182, 214, 215), (170, 169, 201, 202), (184, 183, 215, 216), (171, 170, 202, 203), (185, 184, 216, 217), (172, 171, 203, 204), (764, 763, 556, 557), (221, 220, 252, 253), (208, 207, 239, 240), (195, 194, 226, 227), (222, 221, 253, 254), (209, 208, 240, 241), (196, 195, 227, 228), (223, 222, 254, 255), (210, 209, 241, 242), (197, 196, 228, 229), (193, 223, 255, 225), (211, 210, 242, 243), (198, 197, 229, 230), (212, 211, 243, 244), (199, 198, 230, 231), (213, 212, 244, 245), (200, 199, 231, 232), (214, 213, 245, 246), (201, 200, 232, 233), (215, 214, 246, 247), (202, 201, 233, 234), (615, 616, 797, 798, 609), (203, 202, 234, 235), (615, 609, 619, 621), (204, 203, 235, 236), (218, 217, 249, 250), (205, 204, 236, 237), (219, 218, 250, 251), (206, 205, 237, 238), (192, 193, 225, 224), (220, 219, 251, 252), (207, 206, 238, 239), (377, 374, 456, 471), (315, 308, 482, 498), (263, 265, 441, 437), (408, 415, 515, 489), (316, 309, 484, 502), (378, 375, 458, 472), (409, 352, 497, 491), (317, 310, 486, 506), (264, 266, 443, 439), (410, 353, 501, 493), (318, 311, 488, 514), (379, 376, 460, 473), (411, 354, 505, 495), (352, 392, 527, 497), (265, 267, 445, 441), (288, 312, 490, 496), (412, 355, 509, 499), (380, 377, 471, 474), (353, 393, 531, 501), (290, 313, 492, 500), (266, 268, 447, 443), (413, 356, 511, 503), (381, 378, 472, 476), (354, 394, 535, 505), (267, 269, 449, 445), (292, 314, 494, 504), (382, 379, 473, 478), (414, 357, 519, 507), (268, 270, 451, 447), (289, 288, 496, 526), (383, 380, 474, 475), (355, 395, 539, 509), (1, 63, 318, 319), (3, 1, 319, 300), (47, 45, 317, 298), (29, 27, 316, 296), (11, 9, 315, 294), (55, 53, 314, 292), (37, 35, 313, 290), (19, 17, 312, 288), (63, 61, 311, 318), (45, 43, 310, 317), (27, 25, 309, 316), (9, 7, 308, 315), (53, 51, 307, 314), (35, 33, 306, 313), (17, 15, 305, 312), (61, 59, 304, 311), (43, 41, 303, 310), (25, 23, 302, 309), (7, 5, 301, 308), (51, 49, 299, 307), (33, 31, 297, 306), (15, 13, 295, 305), (59, 57, 293, 304), (41, 39, 291, 303), (23, 21, 289, 302), (5, 3, 300, 301), (49, 47, 298, 299), (31, 29, 296, 297), (13, 11, 294, 295), (57, 55, 292, 293), (39, 37, 290, 291), (21, 19, 288, 289), (392, 352, 329, 330), (393, 353, 338, 339), (394, 354, 347, 348), (395, 355, 325, 326), (396, 356, 334, 335), (397, 357, 343, 344), (398, 358, 320, 322), (399, 392, 330, 331), (400, 393, 339, 340), (401, 394, 348, 349), (402, 395, 326, 327), (403, 396, 335, 336), (404, 397, 344, 345), (405, 398, 322, 323), (406, 399, 331, 332), (407, 400, 340, 341), (408, 401, 349, 350), (409, 402, 327, 328), (410, 403, 336, 337), (411, 404, 345, 346), (412, 405, 323, 324), (413, 406, 332, 333), (414, 407, 341, 342), (415, 408, 350, 351), (352, 409, 328, 329), (353, 410, 337, 338), (354, 411, 346, 347), (355, 412, 324, 325), (356, 413, 333, 334), (357, 414, 342, 343), (358, 359, 321, 320), (359, 415, 351, 321), (326, 325, 388, 390), (339, 338, 387, 389), (321, 351, 386, 391), (325, 324, 385, 388), (338, 337, 384, 387), (351, 350, 383, 386), (324, 323, 382, 385), (337, 336, 381, 384), (350, 349, 380, 383), (323, 322, 379, 382), (336, 335, 378, 381), (349, 348, 377, 380), (322, 320, 376, 379), (335, 334, 375, 378), (348, 347, 374, 377), (320, 321, 391, 376), (334, 333, 373, 375), (347, 346, 372, 374), (333, 332, 371, 373), (346, 345, 370, 372), (332, 331, 369, 371), (345, 344, 368, 370), (331, 330, 367, 369), (344, 343, 366, 368), (330, 329, 365, 367), (343, 342, 364, 366), (329, 328, 363, 365), (342, 341, 362, 364), (328, 327, 361, 363), (341, 340, 360, 362), (327, 326, 390, 361), (340, 339, 389, 360), (464, 419, 418, 475), (424, 417, 416, 425), (463, 423, 422, 477), (430, 421, 420, 431), (462, 429, 428, 479), (417, 427, 426, 416), (419, 455, 454, 418), (421, 433, 432, 420), (423, 424, 425, 422), (427, 435, 434, 426), (429, 430, 431, 428), (433, 437, 436, 432), (435, 439, 438, 434), (437, 441, 440, 436), (439, 443, 442, 438), (441, 445, 444, 440), (443, 447, 446, 442), (445, 449, 448, 444), (447, 451, 450, 446), (449, 453, 452, 448), (451, 457, 456, 450), (453, 459, 458, 452), (455, 461, 460, 454), (457, 470, 471, 456), (459, 469, 472, 458), (461, 468, 473, 460), (470, 467, 474, 471), (469, 466, 476, 472), (468, 465, 478, 473), (467, 464, 475, 474), (466, 463, 477, 476), (465, 462, 479, 478), (370, 368, 442, 446), (281, 284, 462, 465), (369, 367, 440, 444), (280, 283, 463, 466), (368, 366, 438, 442), (279, 282, 464, 467), (367, 365, 436, 440), (278, 281, 465, 468), (366, 364, 434, 438), (277, 280, 466, 469), (365, 363, 432, 436), (390, 388, 428, 431), (276, 279, 467, 470), (364, 362, 426, 434), (389, 387, 422, 425), (275, 278, 468, 461), (363, 361, 420, 432), (391, 386, 418, 454), (273, 277, 469, 459), (362, 360, 416, 426), (388, 385, 479, 428), (272, 276, 470, 457), (361, 390, 431, 420), (387, 384, 477, 422), (274, 275, 461, 455), (360, 389, 425, 416), (386, 383, 475, 418), (271, 273, 459, 453), (385, 382, 478, 479), (270, 272, 457, 451), (384, 381, 476, 477), (269, 271, 453, 449), (480, 517, 516, 481), (482, 521, 520, 483), (484, 525, 524, 485), (486, 529, 528, 487), (488, 533, 532, 489), (490, 537, 536, 491), (492, 541, 540, 493), (494, 480, 481, 495), (498, 482, 483, 499), (502, 484, 485, 503), (506, 486, 487, 507), (514, 488, 489, 515), (496, 490, 491, 497), (500, 492, 493, 501), (504, 494, 495, 505), (526, 496, 497, 527), (508, 498, 499, 509), (530, 500, 501, 531), (510, 502, 503, 511), (534, 504, 505, 535), (518, 506, 507, 519), (538, 508, 509, 539), (522, 513, 512, 523), (542, 510, 511, 543), (513, 514, 515, 512), (517, 518, 519, 516), (521, 522, 523, 520), (525, 526, 527, 524), (529, 530, 531, 528), (533, 534, 535, 532), (537, 538, 539, 536), (541, 542, 543, 540), (308, 301, 521, 482), (400, 407, 487, 528), (307, 299, 517, 480), (399, 406, 485, 524), (306, 297, 542, 541), (398, 405, 483, 520), (305, 295, 538, 537), (397, 404, 481, 516), (304, 293, 534, 533), (396, 403, 540, 543), (303, 291, 530, 529), (395, 402, 536, 539), (302, 289, 526, 525), (394, 401, 532, 535), (301, 300, 522, 521), (393, 400, 528, 531), (299, 298, 518, 517), (319, 318, 514, 513), (392, 399, 524, 527), (297, 296, 510, 542), (300, 319, 513, 522), (358, 398, 520, 523), (295, 294, 508, 538), (298, 317, 506, 518), (357, 397, 516, 519), (293, 292, 504, 534), (415, 359, 512, 515), (296, 316, 502, 510), (356, 396, 543, 511), (291, 290, 500, 530), (359, 358, 523, 512), (294, 315, 498, 508), (552, 551, 583, 584), (766, 765, 570, 571), (767, 764, 557, 558), (769, 768, 545, 544), (770, 766, 571, 572), (771, 767, 558, 559), (772, 769, 544, 546), (773, 770, 572, 573), (774, 771, 559, 560), (775, 772, 546, 547), (776, 773, 573, 574), (777, 774, 560, 561), (778, 775, 547, 548), (779, 776, 574, 575), (780, 777, 561, 562), (781, 778, 548, 549), (768, 779, 575, 545), (782, 780, 562, 563), (783, 781, 549, 550), (784, 782, 563, 564), (785, 783, 550, 551), (786, 784, 564, 565), (787, 785, 551, 552), (788, 786, 565, 566), (789, 787, 552, 553), (790, 788, 566, 567), (791, 789, 553, 554), (792, 790, 567, 568), (793, 791, 554, 555), (794, 792, 568, 569), (763, 793, 555, 556), (765, 794, 569, 570), (576, 577, 607, 606, 605, 604, 603, 602, 601, 600, 599, 598, 597, 596, 595, 594, 593, 592, 591, 590, 589, 588, 587, 586, 585, 584, 583, 582, 581, 580, 579, 578), (566, 565, 597, 598), (553, 552, 584, 585), (567, 566, 598, 599), (554, 553, 585, 586), (568, 567, 599, 600), (555, 554, 586, 587), (569, 568, 600, 601), (556, 555, 587, 588), (570, 569, 601, 602), (557, 556, 588, 589), (571, 570, 602, 603), (558, 557, 589, 590), (544, 545, 577, 576), (572, 571, 603, 604), (559, 558, 590, 591), (546, 544, 576, 578), (573, 572, 604, 605), (560, 559, 591, 592), (547, 546, 578, 579), (574, 573, 605, 606), (561, 560, 592, 593), (548, 547, 579, 580), (575, 574, 606, 607), (562, 561, 593, 594), (549, 548, 580, 581), (545, 575, 607, 577), (563, 562, 594, 595), (550, 549, 581, 582), (564, 563, 595, 596), (551, 550, 582, 583), (565, 564, 596, 597), (614, 613, 800, 795), (608, 609, 798, 796), (608, 610, 620, 618), (610, 608, 796, 799), (613, 612, 610, 799, 800), (215, 247, 616, 615), (247, 248, 614, 616), (216, 215, 615, 611), (249, 217, 612, 613), (217, 216, 611, 612), (248, 249, 613, 614), (621, 619, 625, 627), (617, 621, 627, 623), (610, 612, 622, 620), (612, 611, 617, 622), (609, 608, 618, 619), (611, 615, 621, 617), (624, 626, 632, 630), (626, 628, 634, 632), (619, 618, 624, 625), (622, 617, 623, 628), (620, 622, 628, 626), (618, 620, 626, 624), (634, 629, 630, 632), (629, 633, 631, 630), (623, 627, 633, 629), (627, 625, 631, 633), (625, 624, 630, 631), (628, 623, 629, 634), (644, 645, 677, 676), (117, 118, 657, 656), (104, 105, 644, 643), (118, 119, 658, 657), (105, 106, 645, 644), (119, 120, 659, 658), (106, 107, 646, 645), (120, 121, 660, 659), (107, 108, 647, 646), (121, 122, 661, 660), (108, 109, 648, 647), (122, 123, 662, 661), (109, 110, 649, 648), (96, 97, 636, 635), (123, 124, 663, 662), (110, 111, 650, 649), (97, 98, 637, 636), (124, 125, 664, 663), (111, 112, 651, 650), (98, 99, 638, 637), (125, 126, 665, 664), (112, 113, 652, 651), (99, 100, 639, 638), (126, 127, 666, 665), (113, 114, 653, 652), (100, 101, 640, 639), (127, 96, 635, 666), (114, 115, 654, 653), (101, 102, 641, 640), (115, 116, 655, 654), (102, 103, 642, 641), (116, 117, 656, 655), (675, 676, 708, 707), (658, 659, 691, 690), (645, 646, 678, 677), (659, 660, 692, 691), (646, 647, 679, 678), (660, 661, 693, 692), (647, 648, 680, 679), (661, 662, 694, 693), (648, 649, 681, 680), (635, 636, 668, 667), (662, 663, 695, 694), (649, 650, 682, 681), (636, 637, 669, 668), (663, 664, 696, 695), (650, 651, 683, 682), (637, 638, 670, 669), (664, 665, 697, 696), (651, 652, 684, 683), (638, 639, 671, 670), (665, 666, 698, 697), (652, 653, 685, 684), (639, 640, 672, 671), (666, 635, 667, 698), (653, 654, 686, 685), (640, 641, 673, 672), (654, 655, 687, 686), (641, 642, 674, 673), (655, 656, 688, 687), (642, 643, 675, 674), (656, 657, 689, 688), (643, 644, 676, 675), (657, 658, 690, 689), (710, 711, 743, 742), (689, 690, 722, 721), (676, 677, 709, 708), (690, 691, 723, 722), (677, 678, 710, 709), (691, 692, 724, 723), (678, 679, 711, 710), (692, 693, 725, 724), (679, 680, 712, 711), (693, 694, 726, 725), (680, 681, 713, 712), (667, 668, 700, 699), (694, 695, 727, 726), (681, 682, 714, 713), (668, 669, 701, 700), (695, 696, 728, 727), (682, 683, 715, 714), (669, 670, 702, 701), (696, 697, 729, 728), (683, 684, 716, 715), (670, 671, 703, 702), (697, 698, 730, 729), (684, 685, 717, 716), (671, 672, 704, 703), (698, 667, 699, 730), (685, 686, 718, 717), (672, 673, 705, 704), (686, 687, 719, 718), (673, 674, 706, 705), (687, 688, 720, 719), (674, 675, 707, 706), (688, 689, 721, 720), (724, 725, 757, 756), (711, 712, 744, 743), (725, 726, 758, 757), (712, 713, 745, 744), (699, 700, 732, 731), (726, 727, 759, 758), (713, 714, 746, 745), (700, 701, 733, 732), (727, 728, 760, 759), (714, 715, 747, 746), (701, 702, 734, 733), (728, 729, 761, 760), (715, 716, 748, 747), (702, 703, 735, 734), (729, 730, 762, 761), (716, 717, 749, 748), (703, 704, 736, 735), (730, 699, 731, 762), (717, 718, 750, 749), (704, 705, 737, 736), (718, 719, 751, 750), (705, 706, 738, 737), (719, 720, 752, 751), (706, 707, 739, 738), (720, 721, 753, 752), (707, 708, 740, 739), (721, 722, 754, 753), (708, 709, 741, 740), (722, 723, 755, 754), (709, 710, 742, 741), (723, 724, 756, 755), (250, 249, 794, 765), (236, 235, 793, 763), (249, 248, 792, 794), (235, 234, 791, 793), (248, 247, 790, 792), (234, 233, 789, 791), (247, 246, 788, 790), (233, 232, 787, 789), (246, 245, 786, 788), (232, 231, 785, 787), (245, 244, 784, 786), (231, 230, 783, 785), (244, 243, 782, 784), (230, 229, 781, 783), (243, 242, 780, 782), (225, 255, 779, 768), (229, 228, 778, 781), (242, 241, 777, 780), (255, 254, 776, 779), (228, 227, 775, 778), (241, 240, 774, 777), (254, 253, 773, 776), (227, 226, 772, 775), (240, 239, 771, 774), (253, 252, 770, 773), (226, 224, 769, 772), (239, 238, 767, 771), (252, 251, 766, 770), (224, 225, 768, 769), (238, 237, 764, 767), (251, 250, 765, 766), (237, 236, 763, 764), (699, 730, 729, 728, 727, 726, 725, 724, 723, 722, 721, 720, 719, 718, 717, 716, 715, 714, 713, 712, 711, 710, 709, 708, 707, 706, 705, 704, 703, 702, 701, 700), (796, 798, 797, 795), (799, 796, 795, 800), (616, 614, 795, 797)])
me_cylinder.polygons.foreach_set('use_smooth', [True] * 770)
me_cylinder.polygons.foreach_set('material_index', [0, 0, 0, 0, 0, 0, 0, 0, 0, 0, 0, 0, 0, 0, 0, 0, 0, 0, 0, 0, 0, 0, 0, 0, 0, 0, 0, 0, 0, 0, 0, 0, 0, 0, 1, 0, 0, 0, 0, 0, 0, 0, 0, 0, 0, 0, 0, 0, 0, 0, 0, 0, 0, 0, 0, 0, 0, 0, 0, 0, 0, 0, 0, 0, 0, 0, 1, 1, 1, 1, 1, 1, 1, 1, 1, 1, 1, 1, 1, 1, 1, 1, 1, 1, 1, 1, 1, 1, 1, 1, 1, 1, 1, 1, 1, 1, 1, 1, 0, 0, 1, 1, 0, 0, 0, 1, 1, 0, 0, 0, 1, 0, 1, 0, 1, 0, 0, 1, 0, 0, 1, 1, 0, 0, 0, 1, 1, 0, 0, 1, 0, 0, 0, 0, 0, 0, 0, 0, 0, 0, 0, 0, 0, 0, 0, 0, 0, 0, 0, 0, 0, 0, 0, 0, 0, 0, 0, 0, 0, 0, 0, 0, 0, 0, 0, 0, 0, 0, 0, 0, 0, 0, 0, 0, 0, 0, 0, 0, 0, 0, 0, 0, 0, 0, 0, 0, 0, 0, 0, 0, 0, 0, 0, 0, 0, 0, 0, 0, 0, 0, 0, 0, 0, 0, 0, 0, 0, 0, 0, 0, 0, 0, 0, 0, 0, 0, 0, 0, 0, 0, 0, 0, 0, 0, 0, 0, 2, 0, 0, 0, 0, 0, 0, 0, 0, 0, 0, 0, 0, 0, 0, 0, 0, 0, 0, 0, 0, 1, 0, 1, 0, 0, 0, 0, 0, 0, 0, 0, 1, 0, 0, 1, 0, 1, 1, 0, 0, 1, 0, 1, 1, 1, 0, 0, 1, 1, 1, 0, 0, 1, 1, 1, 0, 0, 1, 1, 0, 0, 1, 1, 0, 0, 0, 0, 0, 0, 0, 0, 0, 0, 0, 0, 0, 0, 0, 0, 0, 0, 0, 0, 0, 0, 0, 0, 0, 0, 0, 0, 0, 0, 0, 0, 2, 2, 2, 2, 2, 2, 2, 2, 2, 2, 2, 2, 2, 2, 2, 2, 2, 2, 2, 2, 2, 2, 2, 2, 2, 2, 2, 2, 2, 2, 2, 2, 2, 2, 2, 2, 2, 2, 2, 2, 2, 2, 2, 2, 2, 2, 2, 2, 2, 2, 2, 2, 2, 2, 2, 2, 2, 2, 2, 2, 2, 2, 2, 2, 0, 0, 0, 0, 0, 0, 0, 0, 0, 0, 0, 0, 0, 0, 0, 0, 0, 0, 0, 0, 0, 0, 0, 0, 0, 0, 0, 0, 0, 0, 0, 0, 1, 0, 1, 0, 1, 0, 1, 0, 1, 0, 1, 1, 0, 1, 1, 0, 1, 1, 0, 1, 1, 0, 1, 1, 0, 1, 1, 0, 1, 0, 1, 0, 0, 0, 0, 0, 0, 0, 0, 0, 0, 0, 0, 0, 0, 0, 0, 0, 0, 0, 0, 0, 0, 0, 0, 0, 0, 0, 0, 0, 0, 0, 0, 0, 0, 1, 0, 1, 0, 1, 0, 1, 0, 1, 0, 1, 0, 1, 0, 1, 0, 0, 1, 0, 0, 1, 0, 0, 1, 0, 1, 0, 1, 0, 1, 0, 2, 2, 2, 2, 2, 2, 2, 2, 2, 2, 2, 2, 2, 2, 2, 2, 2, 2, 2, 2, 2, 2, 2, 2, 2, 2, 2, 2, 2, 2, 2, 2, 2, 2, 2, 2, 2, 2, 2, 2, 2, 2, 2, 2, 2, 2, 2, 2, 2, 2, 2, 2, 2, 2, 2, 2, 2, 2, 2, 2, 2, 2, 2, 2, 1, 1, 1, 1, 1, 1, 1, 1, 1, 1, 1, 1, 1, 1, 1, 1, 1, 1, 1, 1, 1, 1, 1, 1, 1, 1, 1, 1, 1, 0, 1, 1, 1, 1, 1, 1, 1, 1, 1, 1, 1, 1, 1, 1, 1, 1, 1, 1, 1, 1, 1, 1, 1, 1, 1, 1, 1, 1, 1, 1, 1, 1, 0, 0, 0, 0, 0, 0, 0, 0, 0, 0, 0, 0, 0, 0, 0, 0, 0, 0, 0, 0, 0, 0, 0, 0, 0, 0, 0, 0, 0, 0, 0, 0, 1, 1, 1, 1, 1, 1, 1, 1, 1, 1, 1, 1, 1, 1, 1, 1, 1, 1, 1, 1, 1, 1, 1, 1, 1, 1, 1, 1, 1, 1, 1, 1, 0, 1, 0, 1, 1, 0, 1, 1, 0, 1, 1, 0, 1, 1, 0, 1, 1, 0, 1, 0, 1, 0, 0, 0, 0, 0, 0, 0, 0, 1, 1, 1, 1, 1, 1, 1, 1, 1, 1, 1, 1, 1, 1, 1, 1, 1, 1, 1, 1, 1, 1, 1, 1, 1, 1, 1, 1, 1, 1, 1, 1, 1, 1, 1, 1, 1])
_uv = me_cylinder.uv_layers.new(name='UVMap')
_uv.uv.foreach_set('vector', [0.2451, 0.4518, 0.2415, 0.3352, 0.253, 0.3348, 0.2565, 0.4514, 0.2565, 0.4514, 0.253, 0.3348, 0.2642, 0.3343, 0.2678, 0.4509, 0.2678, 0.4509, 0.2642, 0.3343, 0.2747, 0.3337, 0.2783, 0.4503, 0.2783, 0.4503, 0.2747, 0.3337, 0.2842, 0.333, 0.2878, 0.4496, 0.3704, 0.4416, 0.3701, 0.5584, 0.3619, 0.5586, 0.3623, 0.4418, 0.3623, 0.4418, 0.3619, 0.5586, 0.3523, 0.5588, 0.3527, 0.442, 0.3527, 0.442, 0.3523, 0.5588, 0.3417, 0.559, 0.3421, 0.4422, 0.3421, 0.4422, 0.3417, 0.559, 0.3305, 0.559, 0.3308, 0.4422, 0.3308, 0.4422, 0.3305, 0.559, 0.319, 0.559, 0.3194, 0.4422, 0.3194, 0.4422, 0.319, 0.559, 0.3078, 0.5589, 0.3081, 0.4421, 0.3081, 0.4421, 0.3078, 0.5589, 0.2972, 0.5587, 0.2976, 0.4419, 0.2976, 0.4419, 0.2972, 0.5587, 0.2878, 0.5584, 0.2881, 0.4416, 0.2019, 0.4414, 0.1983, 0.5582, 0.1902, 0.5579, 0.1938, 0.4411, 0.1938, 0.4411, 0.1902, 0.5579, 0.1806, 0.5576, 0.1842, 0.4408, 0.1842, 0.4408, 0.1806, 0.5576, 0.17, 0.5573, 0.1736, 0.4405, 0.1736, 0.4405, 0.17, 0.5573, 0.1588, 0.557, 0.1623, 0.4401, 0.1623, 0.4401, 0.1588, 0.557, 0.1473, 0.5566, 0.1509, 0.4398, 0.1509, 0.4398, 0.1473, 0.5566, 0.1361, 0.5563, 0.1397, 0.4395, 0.1397, 0.4395, 0.1361, 0.5563, 0.1255, 0.556, 0.1291, 0.4391, 0.1291, 0.4391, 0.1255, 0.556, 0.1161, 0.5557, 0.1197, 0.4388, 0.3708, 0.4505, 0.3704, 0.3337, 0.3786, 0.3341, 0.3789, 0.4508, 0.3789, 0.4508, 0.3786, 0.3341, 0.3881, 0.3343, 0.3885, 0.4511, 0.3885, 0.4511, 0.3881, 0.3343, 0.3988, 0.3344, 0.3991, 0.4512, 0.3991, 0.4512, 0.3988, 0.3344, 0.41, 0.3345, 0.4104, 0.4513, 0.4104, 0.4513, 0.41, 0.3345, 0.4215, 0.3345, 0.4218, 0.4512, 0.4218, 0.4512, 0.4215, 0.3345, 0.4327, 0.3343, 0.433, 0.4511, 0.433, 0.4511, 0.4327, 0.3343, 0.4432, 0.3341, 0.4436, 0.4509, 0.4436, 0.4509, 0.4432, 0.3341, 0.4527, 0.3338, 0.4531, 0.4506, 0.2055, 0.4516, 0.2019, 0.335, 0.2101, 0.3353, 0.2137, 0.4519, 0.2137, 0.4519, 0.2101, 0.3353, 0.2196, 0.3354, 0.2232, 0.452, 1.08, 1.264, 1.08, 1.294, 1.045, 1.299, 1.045, 1.273, 0.2232, 0.452, 0.2196, 0.3354, 0.2303, 0.3354, 0.2338, 0.452, 0.2338, 0.452, 0.2303, 0.3354, 0.2415, 0.3352, 0.2451, 0.4518, 0.4104, 0.4513, 0.4218, 0.4512, 0.4212, 0.5788, 0.4107, 0.5788, 0.03412, 0.112, 0.01345, 0.1127, -0.01495, -0.3188, -0.0005893, -0.3186, 0.2678, 0.4509, 0.2783, 0.4503, 0.2749, 0.5775, 0.2651, 0.5781, 0.2976, 0.4419, 0.2881, 0.4416, 0.2909, 0.3137, 0.2996, 0.314, 0.3708, 0.4505, 0.3789, 0.4508, 0.3816, 0.5784, 0.3741, 0.5781, 0.2137, 0.4519, 0.2232, 0.452, 0.224, 0.5791, 0.2152, 0.5789, 0.3421, 0.4422, 0.3308, 0.4422, 0.3303, 0.3143, 0.3407, 0.3143, 0.1623, 0.4401, 0.1509, 0.4398, 0.1501, 0.3121, 0.1606, 0.3124, 0.4218, 0.4512, 0.433, 0.4511, 0.4316, 0.5787, 0.4212, 0.5788, 0.2783, 0.4503, 0.2878, 0.4496, 0.2836, 0.5768, 0.2749, 0.5775, 0.2019, 0.4414, 0.1938, 0.4411, 0.1896, 0.3133, 0.1972, 0.3136, 0.3789, 0.4508, 0.3885, 0.4511, 0.3905, 0.5786, 0.3816, 0.5784, 0.2232, 0.452, 0.2338, 0.452, 0.2338, 0.579, 0.224, 0.5791, 0.3308, 0.4422, 0.3194, 0.4422, 0.3197, 0.3143, 0.3303, 0.3143, 0.1509, 0.4398, 0.1397, 0.4395, 0.1397, 0.3118, 0.1501, 0.3121, 0.433, 0.4511, 0.4436, 0.4509, 0.4413, 0.5785, 0.4316, 0.5787, 0.04386, 0.4627, 0.02147, 0.4634, 0.01345, 0.1127, 0.03412, 0.112, 0.1938, 0.4411, 0.1842, 0.4408, 0.1808, 0.313, 0.1896, 0.3133, 0.3885, 0.4511, 0.3991, 0.4512, 0.4003, 0.5788, 0.3905, 0.5786, 0.2451, 0.4518, 0.2565, 0.4514, 0.2548, 0.5785, 0.2442, 0.5788, 0.2338, 0.452, 0.2451, 0.4518, 0.2442, 0.5788, 0.2338, 0.579, 0.3194, 0.4422, 0.3081, 0.4421, 0.3094, 0.3142, 0.3197, 0.3143, 0.1397, 0.4395, 0.1291, 0.4391, 0.13, 0.3115, 0.1397, 0.3118, 0.4436, 0.4509, 0.4531, 0.4506, 0.4501, 0.5782, 0.4413, 0.5785, 0.3623, 0.4418, 0.3527, 0.442, 0.3505, 0.3142, 0.3593, 0.314, 0.1842, 0.4408, 0.1736, 0.4405, 0.171, 0.3127, 0.1808, 0.313, 0.3991, 0.4512, 0.4104, 0.4513, 0.4107, 0.5788, 0.4003, 0.5788, 0.2565, 0.4514, 0.2678, 0.4509, 0.2651, 0.5781, 0.2548, 0.5785, 0.3081, 0.4421, 0.2976, 0.4419, 0.2996, 0.314, 0.3094, 0.3142, 0.1291, 0.4391, 0.1197, 0.4388, 0.1212, 0.3112, 0.13, 0.3115, 0.2055, 0.4516, 0.2137, 0.4519, 0.2152, 0.5789, 0.2076, 0.5787, 0.3527, 0.442, 0.3421, 0.4422, 0.3407, 0.3143, 0.3505, 0.3142, 0.1736, 0.4405, 0.1623, 0.4401, 0.1606, 0.3124, 0.171, 0.3127, -0.05046, -0.3189, -0.07025, -0.3189, -0.07541, -0.6329, -0.06589, -0.6329, -0.3308, 0.8398, -0.3023, 0.8392, -0.2989, 1.261, -0.3187, 1.261, -0.5889, 0.1067, -0.6156, 0.1059, -0.5947, -0.3169, -0.5762, -0.3172, 0.01345, 0.1127, -0.01079, 0.1133, -0.03178, -0.3188, -0.01495, -0.3188, -0.6156, 0.1059, -0.6396, 0.1052, -0.6114, -0.3167, -0.5947, -0.3169, -0.01079, 0.1133, -0.03768, 0.1136, -0.05046, -0.3189, -0.03178, -0.3188, 0.05397, 0.8372, 0.07463, 0.838, 0.103, 1.259, 0.08868, 1.259, -0.03768, 0.1136, -0.06617, 0.1137, -0.07025, -0.3189, -0.05046, -0.3189, 0.07463, 0.838, 0.09886, 0.8386, 0.1199, 1.259, 0.103, 1.259, -0.06617, 0.1137, -0.09517, 0.1136, -0.09039, -0.3188, -0.07025, -0.3189, 0.09886, 0.8386, 0.1257, 0.839, 0.1385, 1.259, 0.1199, 1.259, -0.09517, 0.1136, -0.1236, 0.1133, -0.1101, -0.3188, -0.09039, -0.3188, 0.1257, 0.839, 0.1542, 0.8392, 0.1583, 1.259, 0.1385, 1.259, -0.1236, 0.1133, -0.1503, 0.1128, -0.1287, -0.3187, -0.1101, -0.3188, 0.1542, 0.8392, 0.1832, 0.8391, 0.1785, 1.259, 0.1583, 1.259, -0.1503, 0.1128, -0.1743, 0.1121, -0.1453, -0.3186, -0.1287, -0.3187, 0.1832, 0.8391, 0.2116, 0.8387, 0.1982, 1.259, 0.1785, 1.259, -0.4313, 0.1116, -0.452, 0.111, -0.481, -0.3187, -0.4667, -0.3189, 0.2116, 0.8387, 0.2384, 0.8382, 0.2168, 1.259, 0.1982, 1.259, -0.452, 0.111, -0.4762, 0.1102, -0.4978, -0.3184, -0.481, -0.3187, -0.3023, 0.8392, -0.2733, 0.8383, -0.2788, 1.262, -0.2989, 1.261, 0.2384, 0.8382, 0.2624, 0.8374, 0.2334, 1.259, 0.2168, 1.259, -0.4762, 0.1102, -0.503, 0.1094, -0.5165, -0.3181, -0.4978, -0.3184, -0.2733, 0.8383, -0.245, 0.8371, -0.259, 1.262, -0.2788, 1.262, -0.4026, 0.8388, -0.3819, 0.8395, -0.3542, 1.259, -0.3686, 1.258, -0.503, 0.1094, -0.5315, 0.1085, -0.5363, -0.3178, -0.5165, -0.3181, -0.245, 0.8371, -0.2183, 0.8355, -0.2405, 1.261, -0.259, 1.262, -0.3819, 0.8395, -0.3577, 0.8398, -0.3374, 1.26, -0.3542, 1.259, -0.5315, 0.1085, -0.5605, 0.1076, -0.5564, -0.3175, -0.5363, -0.3178, -0.2183, 0.8355, -0.1943, 0.8337, -0.2238, 1.261, -0.2405, 1.261, -0.3577, 0.8398, -0.3308, 0.8398, -0.3187, 1.261, -0.3374, 1.26, -0.5605, 0.1076, -0.5889, 0.1067, -0.5762, -0.3172, -0.5564, -0.3175, 0.8218, 0.6056, 0.8121, 0.6055, 0.814, 0.4741, 0.8244, 0.4742, 0.7184, 1.232, 0.7196, 1.259, 0.6855, 1.247, 0.6845, 1.223, 1.131, 1.223, 1.16, 1.224, 1.17, 1.249, 1.144, 1.248, 1.104, 1.544, 1.133, 1.545, 1.143, 1.578, 1.117, 1.577, 0.7172, 1.171, 0.7176, 1.202, 0.6837, 1.197, 0.6834, 1.168, 1.45, 1.472, 1.449, 1.446, 1.478, 1.437, 1.478, 1.46, 0.6447, 0.9783, 0.6441, 1.008, 0.6097, 1.013, 0.6103, 0.9867, 0.8471, 1.531, 0.8823, 1.531, 0.8846, 1.565, 0.8533, 1.566, 1.271, 1.277, 1.236, 1.277, 1.235, 1.25, 1.265, 1.25, 1.08, 1.446, 1.08, 1.469, 1.045, 1.455, 1.045, 1.435, 0.6478, 1.206, 0.647, 1.183, 0.6826, 1.171, 0.6834, 1.192, 1.42, 1.516, 1.418, 1.494, 1.447, 1.483, 1.448, 1.502, 0.2966, 1.306, 0.271, 1.306, 0.2867, 1.273, 0.3094, 1.273, 1.08, 1.294, 1.08, 1.326, 1.045, 1.328, 1.045, 1.299, 0.4032, 1.574, 0.4382, 1.574, 0.4362, 1.601, 0.4052, 1.601, 0.6441, 1.008, 0.6437, 1.04, 0.6094, 1.041, 0.6097, 1.013, 0.814, 1.532, 0.8471, 1.531, 0.8533, 1.566, 0.8239, 1.566, 1.386, 1.317, 1.386, 1.291, 1.414, 1.302, 1.413, 1.325, 0.7176, 1.202, 0.7184, 1.232, 0.6845, 1.223, 0.6837, 1.197, 0.8825, 1.263, 0.8482, 1.263, 0.8541, 1.238, 0.8845, 1.237, 0.647, 1.183, 0.6463, 1.156, 0.682, 1.147, 0.6826, 1.171, 1.448, 1.354, 1.448, 1.324, 1.477, 1.329, 1.477, 1.356, 0.3266, 1.306, 0.2966, 1.306, 0.3094, 1.273, 0.3361, 1.273, 1.328, 1.219, 1.357, 1.217, 1.344, 1.243, 1.319, 1.245, 0.6456, 0.9513, 0.6447, 0.9783, 0.6103, 0.9867, 0.6111, 0.9627, 1.416, 1.408, 1.416, 1.377, 1.445, 1.379, 1.445, 1.407, 0.6437, 1.04, 0.6436, 1.072, 0.6092, 1.07, 0.6094, 1.041, 0.2904, 1.002, 0.3151, 0.9771, 0.3276, 0.9928, 0.3057, 1.015, 1.262, 0.9549, 1.226, 0.9559, 1.228, 0.921, 1.259, 0.9201, 1.506, 1.323, 1.506, 1.354, 1.478, 1.356, 1.478, 1.329, 0.6463, 1.156, 0.6458, 1.126, 0.6816, 1.121, 0.682, 1.147, 1.013, 1.264, 0.9842, 1.263, 0.9747, 1.238, 1.001, 1.238, 0.6994, 0.1734, 0.7111, 0.1735, 0.712, 0.3247, 0.7001, 0.3246, 0.5798, 0.6191, 0.5689, 0.6192, 0.5671, 0.4876, 0.5788, 0.4875, 0.7186, 0.04255, 0.727, 0.04287, 0.7307, 0.1741, 0.7217, 0.1738, 0.5914, 0.619, 0.5798, 0.6191, 0.5788, 0.4875, 0.5913, 0.4875, 0.7088, 0.04232, 0.7186, 0.04255, 0.7217, 0.1738, 0.7111, 0.1735, 0.6032, 0.6191, 0.5914, 0.619, 0.5913, 0.4875, 0.6039, 0.4875, 0.6978, 0.04217, 0.7088, 0.04232, 0.7111, 0.1735, 0.6994, 0.1734, 0.6147, 0.6192, 0.6032, 0.6191, 0.6039, 0.4875, 0.6163, 0.4876, 0.6863, 0.04212, 0.6978, 0.04217, 0.6994, 0.1734, 0.687, 0.1733, 0.6256, 0.6194, 0.6147, 0.6192, 0.6163, 0.4876, 0.628, 0.4879, 0.6745, 0.04217, 0.6863, 0.04212, 0.687, 0.1733, 0.6743, 0.1734, 0.6353, 0.6197, 0.6256, 0.6194, 0.628, 0.4879, 0.6384, 0.4882, 0.663, 0.04232, 0.6745, 0.04217, 0.6743, 0.1734, 0.662, 0.1735, 0.7456, 0.6045, 0.7372, 0.6044, 0.7336, 0.4729, 0.7426, 0.4731, 0.6521, 0.04255, 0.663, 0.04232, 0.662, 0.1735, 0.6503, 0.1738, 0.7554, 0.6047, 0.7456, 0.6045, 0.7426, 0.4731, 0.7531, 0.4732, 0.5142, 0.6213, 0.5024, 0.6217, 0.4998, 0.4909, 0.5124, 0.4905, 0.6424, 0.04287, 0.6521, 0.04255, 0.6503, 0.1738, 0.6398, 0.1741, 0.7663, 0.6048, 0.7554, 0.6047, 0.7531, 0.4732, 0.7649, 0.4734, 0.5257, 0.6208, 0.5142, 0.6213, 0.5124, 0.4905, 0.5248, 0.4899, 0.4701, 0.6219, 0.4617, 0.6216, 0.456, 0.4908, 0.465, 0.4911, 0.7779, 0.605, 0.7663, 0.6048, 0.7649, 0.4734, 0.7773, 0.4736, 0.5365, 0.6202, 0.5257, 0.6208, 0.5248, 0.4899, 0.5364, 0.4892, 0.4799, 0.622, 0.4701, 0.6219, 0.465, 0.4911, 0.4756, 0.4912, 0.7897, 0.6052, 0.7779, 0.605, 0.7773, 0.4736, 0.7899, 0.4737, 0.5463, 0.6194, 0.5365, 0.6202, 0.5364, 0.4892, 0.5469, 0.4884, 0.4908, 0.622, 0.4799, 0.622, 0.4756, 0.4912, 0.4873, 0.4912, 0.8012, 0.6053, 0.7897, 0.6052, 0.7899, 0.4737, 0.8023, 0.4739, 0.5591, 0.6194, 0.5507, 0.6197, 0.5475, 0.4882, 0.5565, 0.4879, 0.5024, 0.6217, 0.4908, 0.622, 0.4873, 0.4912, 0.4998, 0.4909, 0.8121, 0.6055, 0.8012, 0.6053, 0.8023, 0.4739, 0.814, 0.4741, 0.5689, 0.6192, 0.5591, 0.6194, 0.5565, 0.4879, 0.5671, 0.4876, 0.6619, 0.3247, 0.6745, 0.3246, 0.6753, 0.4642, 0.6637, 0.4643, 0.6163, 0.4876, 0.6039, 0.4875, 0.6043, 0.3362, 0.6169, 0.3364, 0.687, 0.1733, 0.6994, 0.1734, 0.7001, 0.3246, 0.6874, 0.3245, 0.628, 0.4879, 0.6163, 0.4876, 0.6169, 0.3364, 0.6288, 0.3366, 0.6743, 0.1734, 0.687, 0.1733, 0.6874, 0.3245, 0.6745, 0.3246, 0.6384, 0.4882, 0.628, 0.4879, 0.6288, 0.3366, 0.6394, 0.3369, 0.662, 0.1735, 0.6743, 0.1734, 0.6745, 0.3246, 0.6619, 0.3247, 0.7426, 0.4731, 0.7336, 0.4729, 0.7319, 0.3216, 0.7411, 0.3218, 0.6503, 0.1738, 0.662, 0.1735, 0.6619, 0.3247, 0.6501, 0.325, 0.7531, 0.4732, 0.7426, 0.4731, 0.7411, 0.3218, 0.7519, 0.3219, 0.5124, 0.4905, 0.4998, 0.4909, 0.4976, 0.3401, 0.5104, 0.3397, 0.6398, 0.1741, 0.6503, 0.1738, 0.6501, 0.325, 0.6394, 0.3253, 0.7649, 0.4734, 0.7531, 0.4732, 0.7519, 0.3219, 0.7638, 0.3221, 0.5248, 0.4899, 0.5124, 0.4905, 0.5104, 0.3397, 0.523, 0.3391, 0.465, 0.4911, 0.456, 0.4908, 0.4531, 0.34, 0.4622, 0.3403, 0.7773, 0.4736, 0.7649, 0.4734, 0.7638, 0.3221, 0.7764, 0.3223, 0.5364, 0.4892, 0.5248, 0.4899, 0.523, 0.3391, 0.5349, 0.3384, 0.4756, 0.4912, 0.465, 0.4911, 0.4622, 0.3403, 0.473, 0.3404, 0.7899, 0.4737, 0.7773, 0.4736, 0.7764, 0.3223, 0.7893, 0.3225, 0.5469, 0.4884, 0.5364, 0.4892, 0.5349, 0.3384, 0.5455, 0.3375, 0.4873, 0.4912, 0.4756, 0.4912, 0.473, 0.3404, 0.4849, 0.3404, 0.8023, 0.4739, 0.7899, 0.4737, 0.7893, 0.3225, 0.8019, 0.3226, 0.5565, 0.4879, 0.5475, 0.4882, 0.5469, 0.3369, 0.5561, 0.3366, 0.4998, 0.4909, 0.4873, 0.4912, 0.4849, 0.3404, 0.4976, 0.3401, 0.814, 0.4741, 0.8023, 0.4739, 0.8019, 0.3226, 0.8138, 0.3228, 0.5671, 0.4876, 0.5565, 0.4879, 0.5561, 0.3366, 0.5668, 0.3364, 0.8244, 0.4742, 0.814, 0.4741, 0.8138, 0.3228, 0.8244, 0.3229, 0.5788, 0.4875, 0.5671, 0.4876, 0.5668, 0.3364, 0.5788, 0.3362, 0.7217, 0.1738, 0.7307, 0.1741, 0.7319, 0.3253, 0.7228, 0.325, 0.5913, 0.4875, 0.5788, 0.4875, 0.5788, 0.3362, 0.5914, 0.3362, 0.7111, 0.1735, 0.7217, 0.1738, 0.7228, 0.325, 0.712, 0.3247, 0.6039, 0.4875, 0.5913, 0.4875, 0.5914, 0.3362, 0.6043, 0.3362, 0.5215, 0.1998, 0.51, 0.2003, 0.511, 0.1143, 0.5213, 0.1138, 0.7411, 0.3218, 0.7319, 0.3216, 0.7336, 0.1824, 0.742, 0.1825, 0.6501, 0.325, 0.6619, 0.3247, 0.6637, 0.4643, 0.6529, 0.4645, 0.7519, 0.3219, 0.7411, 0.3218, 0.742, 0.1825, 0.7518, 0.1826, 0.5104, 0.3397, 0.4976, 0.3401, 0.4982, 0.2007, 0.51, 0.2003, 0.6394, 0.3253, 0.6501, 0.325, 0.6529, 0.4645, 0.6432, 0.4648, 0.7638, 0.3221, 0.7519, 0.3219, 0.7518, 0.1826, 0.7627, 0.1828, 0.523, 0.3391, 0.5104, 0.3397, 0.51, 0.2003, 0.5215, 0.1998, 0.4622, 0.3403, 0.4531, 0.34, 0.4576, 0.2006, 0.4659, 0.2009, 0.7764, 0.3223, 0.7638, 0.3221, 0.7627, 0.1828, 0.7742, 0.183, 0.5349, 0.3384, 0.523, 0.3391, 0.5215, 0.1998, 0.5323, 0.1991, 0.473, 0.3404, 0.4622, 0.3403, 0.4659, 0.2009, 0.4758, 0.201, 0.7893, 0.3225, 0.7764, 0.3223, 0.7742, 0.183, 0.786, 0.1831, 0.5455, 0.3375, 0.5349, 0.3384, 0.5323, 0.1991, 0.542, 0.1984, 0.4849, 0.3404, 0.473, 0.3404, 0.4758, 0.201, 0.4867, 0.2009, 0.8019, 0.3226, 0.7893, 0.3225, 0.786, 0.1831, 0.7975, 0.1833, 0.5561, 0.3366, 0.5469, 0.3369, 0.5513, 0.1977, 0.5597, 0.1974, 0.4976, 0.3401, 0.4849, 0.3404, 0.4867, 0.2009, 0.4982, 0.2007, 0.8138, 0.3228, 0.8019, 0.3226, 0.7975, 0.1833, 0.8083, 0.1834, 0.5668, 0.3364, 0.5561, 0.3366, 0.5597, 0.1974, 0.5695, 0.1972, 0.8244, 0.3229, 0.8138, 0.3228, 0.8083, 0.1834, 0.8181, 0.1836, 0.5788, 0.3362, 0.5668, 0.3364, 0.5695, 0.1972, 0.5804, 0.1971, 0.7228, 0.325, 0.7319, 0.3253, 0.7277, 0.4648, 0.7193, 0.4645, 0.5914, 0.3362, 0.5788, 0.3362, 0.5804, 0.1971, 0.592, 0.197, 0.712, 0.3247, 0.7228, 0.325, 0.7193, 0.4645, 0.7095, 0.4643, 0.6043, 0.3362, 0.5914, 0.3362, 0.592, 0.197, 0.6037, 0.1971, 0.7001, 0.3246, 0.712, 0.3247, 0.7095, 0.4643, 0.6986, 0.4642, 0.6169, 0.3364, 0.6043, 0.3362, 0.6037, 0.1971, 0.6152, 0.1972, 0.6874, 0.3245, 0.7001, 0.3246, 0.6986, 0.4642, 0.687, 0.4641, 0.6288, 0.3366, 0.6169, 0.3364, 0.6152, 0.1972, 0.6261, 0.1974, 0.6745, 0.3246, 0.6874, 0.3245, 0.687, 0.4641, 0.6753, 0.4642, 0.6394, 0.3369, 0.6288, 0.3366, 0.6261, 0.1974, 0.6358, 0.1977, 1.068, -0.5074, 1.049, -0.5077, 1.069, -0.6329, 1.085, -0.6326, 0.4659, 0.2009, 0.4576, 0.2006, 0.4644, 0.1146, 0.4719, 0.1148, 0.7742, 0.183, 0.7627, 0.1828, 0.7612, 0.09708, 0.7715, 0.09722, 0.5323, 0.1991, 0.5215, 0.1998, 0.5213, 0.1138, 0.5309, 0.1133, 0.4758, 0.201, 0.4659, 0.2009, 0.4719, 0.1148, 0.4806, 0.1149, 0.786, 0.1831, 0.7742, 0.183, 0.7715, 0.09722, 0.7819, 0.09737, 0.542, 0.1984, 0.5323, 0.1991, 0.5309, 0.1133, 0.5395, 0.1126, 0.4867, 0.2009, 0.4758, 0.201, 0.4806, 0.1149, 0.4903, 0.1149, 0.7975, 0.1833, 0.786, 0.1831, 0.7819, 0.09737, 0.7922, 0.09751, 0.5597, 0.1974, 0.5513, 0.1977, 0.5563, 0.1121, 0.5637, 0.1118, 0.4982, 0.2007, 0.4867, 0.2009, 0.4903, 0.1149, 0.5006, 0.1147, 0.8083, 0.1834, 0.7975, 0.1833, 0.7922, 0.09751, 0.8018, 0.09764, 0.5695, 0.1972, 0.5597, 0.1974, 0.5637, 0.1118, 0.5725, 0.1116, 0.8181, 0.1836, 0.8083, 0.1834, 0.8018, 0.09764, 0.8105, 0.09776, 0.5804, 0.1971, 0.5695, 0.1972, 0.5725, 0.1116, 0.5822, 0.1115, 0.7193, 0.4645, 0.7277, 0.4648, 0.7225, 0.5508, 0.715, 0.5506, 0.592, 0.197, 0.5804, 0.1971, 0.5822, 0.1115, 0.5924, 0.1115, 0.7095, 0.4643, 0.7193, 0.4645, 0.715, 0.5506, 0.7063, 0.5504, 0.6037, 0.1971, 0.592, 0.197, 0.5924, 0.1115, 0.6029, 0.1115, 0.6986, 0.4642, 0.7095, 0.4643, 0.7063, 0.5504, 0.6966, 0.5502, 0.6152, 0.1972, 0.6037, 0.1971, 0.6029, 0.1115, 0.6132, 0.1116, 1.445, 0.4724, 1.458, 0.7089, 1.439, 0.7035, 1.418, 0.6763, 1.406, 0.461, 0.6261, 0.1974, 0.6152, 0.1972, 0.6132, 0.1116, 0.6228, 0.1118, 1.445, 0.4724, 1.406, 0.461, 1.422, -0.1128, 1.462, -0.1015, 0.6358, 0.1977, 0.6261, 0.1974, 0.6228, 0.1118, 0.6314, 0.1121, 0.6637, 0.4643, 0.6753, 0.4642, 0.6759, 0.5502, 0.6656, 0.5504, 0.742, 0.1825, 0.7336, 0.1824, 0.7353, 0.0967, 0.7428, 0.09681, 0.6529, 0.4645, 0.6637, 0.4643, 0.6656, 0.5504, 0.656, 0.5506, 0.7518, 0.1826, 0.742, 0.1825, 0.7428, 0.09681, 0.7515, 0.09694, 0.51, 0.2003, 0.4982, 0.2007, 0.5006, 0.1147, 0.511, 0.1143, 0.6432, 0.4648, 0.6529, 0.4645, 0.656, 0.5506, 0.6473, 0.5508, 0.7627, 0.1828, 0.7518, 0.1826, 0.7515, 0.09694, 0.7612, 0.09708, 0.7843, 1.533, 0.814, 1.532, 0.8239, 1.566, 0.7975, 1.567, 1.386, 1.494, 1.386, 1.468, 1.414, 1.459, 1.414, 1.482, 0.6436, 1.072, 0.6437, 1.104, 0.6094, 1.098, 0.6092, 1.07, 1.16, 1.224, 1.192, 1.224, 1.198, 1.249, 1.17, 1.249, 1.418, 1.29, 1.42, 1.268, 1.448, 1.282, 1.447, 1.302, 0.3599, 1.306, 0.3266, 1.306, 0.3361, 1.273, 0.3656, 1.273, 1.236, 1.277, 1.201, 1.277, 1.204, 1.25, 1.235, 1.25, 1.506, 1.445, 1.507, 1.472, 1.479, 1.46, 1.479, 1.437, 0.6458, 1.126, 0.6456, 1.094, 0.6814, 1.093, 0.6816, 1.121, 0.4382, 1.574, 0.4725, 1.574, 0.4666, 1.601, 0.4362, 1.601, 1.386, 1.346, 1.386, 1.317, 1.413, 1.325, 1.413, 1.351, 1.298, 0.9535, 1.262, 0.9549, 1.259, 0.9201, 1.291, 0.9188, 0.8482, 1.263, 0.816, 1.264, 0.8256, 1.238, 0.8541, 1.238, 1.201, 1.277, 1.167, 1.277, 1.173, 1.25, 1.204, 1.25, 0.6437, 1.104, 0.6441, 1.134, 0.6097, 1.125, 0.6094, 1.098, 1.448, 1.386, 1.448, 1.354, 1.477, 1.356, 1.477, 1.384, 0.3151, 1.253, 0.2904, 1.228, 0.3057, 1.216, 0.3276, 1.237, 1.128, 0.9559, 1.102, 0.9549, 1.117, 0.9201, 1.14, 0.921, 0.4725, 1.574, 0.5047, 1.574, 0.4952, 1.601, 0.4666, 1.601, 1.416, 1.439, 1.416, 1.408, 1.445, 1.407, 1.445, 1.434, 0.6456, 1.094, 0.6456, 1.062, 0.6814, 1.064, 0.6814, 1.093, 0.3072, 1.574, 0.3365, 1.574, 0.346, 1.601, 0.3201, 1.601, 0.3952, 1.306, 0.3599, 1.306, 0.3656, 1.273, 0.397, 1.273, 0.816, 1.264, 0.787, 1.265, 0.7999, 1.239, 0.8256, 1.238, 0.6441, 1.134, 0.6447, 1.16, 0.6103, 1.148, 0.6097, 1.125, 1.506, 1.294, 1.506, 1.323, 1.478, 1.329, 1.479, 1.303, 1.331, 0.9516, 1.298, 0.9535, 1.291, 0.9188, 1.32, 0.9172, 0.9842, 1.263, 0.9518, 1.263, 0.946, 1.237, 0.9747, 1.238, 0.6456, 1.062, 0.6458, 1.03, 0.6816, 1.036, 0.6814, 1.064, 1.448, 1.417, 1.448, 1.386, 1.477, 1.384, 1.477, 1.411, 1.158, 0.9564, 1.128, 0.9559, 1.14, 0.921, 1.167, 0.9214, 1.332, 1.276, 1.303, 1.276, 1.294, 1.249, 1.32, 1.249, 0.2415, 0.3352, 0.2303, 0.3354, 0.2338, 0.04452, 0.245, 0.04432, 0.253, 0.3348, 0.2415, 0.3352, 0.245, 0.04432, 0.2565, 0.04396, 0.3988, 0.3344, 0.3881, 0.3343, 0.3884, 0.04268, 0.399, 0.04283, 0.1806, 0.5576, 0.1902, 0.5579, 0.1938, 0.8495, 0.1842, 0.8492, 0.3619, 0.5586, 0.3701, 0.5584, 0.3704, 0.85, 0.3622, 0.8502, 0.4432, 0.3341, 0.4327, 0.3343, 0.433, 0.04272, 0.4436, 0.0425, 0.1361, 0.5563, 0.1473, 0.5566, 0.1508, 0.8482, 0.1396, 0.8479, 0.319, 0.559, 0.3305, 0.559, 0.3308, 0.8506, 0.3193, 0.8506, 0.2303, 0.3354, 0.2196, 0.3354, 0.2232, 0.04456, 0.2338, 0.04452, 0.3881, 0.3343, 0.3786, 0.3341, 0.3788, 0.04244, 0.3884, 0.04268, 0.1902, 0.5579, 0.1983, 0.5582, 0.2019, 0.8498, 0.1938, 0.8495, 0.2842, 0.333, 0.2747, 0.3337, 0.2783, 0.04284, 0.2878, 0.04212, 0.4327, 0.3343, 0.4215, 0.3345, 0.4218, 0.04285, 0.433, 0.04272, 0.1473, 0.5566, 0.1588, 0.557, 0.1623, 0.8486, 0.1508, 0.8482, 0.3305, 0.559, 0.3417, 0.559, 0.342, 0.8506, 0.3308, 0.8506, 0.2196, 0.3354, 0.2101, 0.3353, 0.2136, 0.04444, 0.2232, 0.04456, 0.3786, 0.3341, 0.3704, 0.3337, 0.3707, 0.04212, 0.3788, 0.04244, 0.2878, 0.5584, 0.2972, 0.5587, 0.2975, 0.8503, 0.288, 0.85, 0.2747, 0.3337, 0.2642, 0.3343, 0.2677, 0.04346, 0.2783, 0.04284, 0.4215, 0.3345, 0.41, 0.3345, 0.4103, 0.04289, 0.4218, 0.04285, 0.1588, 0.557, 0.17, 0.5573, 0.1736, 0.8489, 0.1623, 0.8486, 0.3417, 0.559, 0.3523, 0.5588, 0.3527, 0.8504, 0.342, 0.8506, 0.2101, 0.3353, 0.2019, 0.335, 0.2054, 0.04415, 0.2136, 0.04444, 0.1161, 0.5557, 0.1255, 0.556, 0.129, 0.8475, 0.1196, 0.8473, 0.2972, 0.5587, 0.3078, 0.5589, 0.3081, 0.8505, 0.2975, 0.8503, 0.2642, 0.3343, 0.253, 0.3348, 0.2565, 0.04396, 0.2677, 0.04346, 0.41, 0.3345, 0.3988, 0.3344, 0.399, 0.04283, 0.4103, 0.04289, 0.17, 0.5573, 0.1806, 0.5576, 0.1842, 0.8492, 0.1736, 0.8489, 0.3523, 0.5588, 0.3619, 0.5586, 0.3622, 0.8502, 0.3527, 0.8504, 0.4527, 0.3338, 0.4432, 0.3341, 0.4436, 0.0425, 0.4531, 0.0422, 0.1255, 0.556, 0.1361, 0.5563, 0.1396, 0.8479, 0.129, 0.8475, 0.3078, 0.5589, 0.319, 0.559, 0.3193, 0.8506, 0.3081, 0.8505, 1.167, 1.277, 1.201, 1.277, 1.201, 1.403, 1.165, 1.403, 0.5047, 1.574, 0.4725, 1.574, 0.4696, 1.449, 0.5033, 1.449, 0.787, 1.265, 0.816, 1.264, 0.812, 1.39, 0.7816, 1.391, 1.303, 1.276, 1.332, 1.276, 1.338, 1.402, 1.308, 1.403, 0.3689, 1.574, 0.3365, 1.574, 0.3272, 1.449, 0.3611, 1.449, 0.9174, 1.263, 0.9518, 1.263, 0.9542, 1.388, 0.9182, 1.388, 1.296, 1.221, 1.261, 1.222, 1.264, 1.097, 1.3, 1.096, 1.135, 1.276, 1.167, 1.277, 1.165, 1.403, 1.131, 1.403, 0.5337, 1.574, 0.5047, 1.574, 0.5033, 1.449, 0.5337, 1.449, 1.131, 1.223, 1.106, 1.222, 1.101, 1.097, 1.127, 1.098, 1.271, 1.277, 1.303, 1.276, 1.308, 1.403, 1.274, 1.403, 0.4032, 1.574, 0.3689, 1.574, 0.3611, 1.449, 0.3971, 1.449, 0.8825, 1.263, 0.9174, 1.263, 0.9182, 1.388, 0.8816, 1.388, 1.328, 1.219, 1.296, 1.221, 1.3, 1.096, 1.334, 1.094, 1.106, 1.276, 1.135, 1.276, 1.131, 1.403, 1.101, 1.402, 1.013, 1.264, 1.038, 1.265, 1.045, 1.391, 1.019, 1.39, 1.16, 1.224, 1.131, 1.223, 1.127, 1.098, 1.158, 1.099, 1.236, 1.277, 1.271, 1.277, 1.274, 1.403, 1.238, 1.403, 0.4382, 1.574, 0.4032, 1.574, 0.3971, 1.449, 0.4337, 1.449, 0.8482, 1.263, 0.8825, 1.263, 0.8816, 1.388, 0.8457, 1.389, 1.357, 1.217, 1.328, 1.219, 1.334, 1.094, 1.364, 1.092, 0.3072, 1.574, 0.2823, 1.574, 0.2705, 1.449, 0.2966, 1.449, 0.9842, 1.263, 1.013, 1.264, 1.019, 1.39, 0.9881, 1.389, 1.192, 1.224, 1.16, 1.224, 1.158, 1.099, 1.192, 1.099, 1.201, 1.277, 1.236, 1.277, 1.238, 1.403, 1.201, 1.403, 0.4725, 1.574, 0.4382, 1.574, 0.4337, 1.449, 0.4696, 1.449, 0.816, 1.264, 0.8482, 1.263, 0.8457, 1.389, 0.812, 1.39, 1.332, 1.276, 1.357, 1.275, 1.364, 1.401, 1.338, 1.402, 0.3365, 1.574, 0.3072, 1.574, 0.2966, 1.449, 0.3272, 1.449, 0.9518, 1.263, 0.9842, 1.263, 0.9881, 1.389, 0.9542, 1.388, 1.261, 1.222, 1.226, 1.223, 1.228, 1.098, 1.264, 1.097, 1.226, 1.223, 1.192, 1.224, 1.192, 1.099, 1.228, 1.098, 1.308, 1.403, 1.338, 1.402, 1.336, 1.544, 1.306, 1.545, 0.5033, 1.449, 0.4696, 1.449, 0.4663, 1.306, 0.4994, 1.306, 1.228, 1.098, 1.192, 1.099, 1.191, 0.9564, 1.226, 0.9559, 1.338, 1.402, 1.364, 1.401, 1.362, 1.543, 1.336, 1.544, 0.4696, 1.449, 0.4337, 1.449, 0.4311, 1.306, 0.4663, 1.306, 1.192, 1.099, 1.158, 1.099, 1.158, 0.9564, 1.191, 0.9564, 1.364, 1.092, 1.334, 1.094, 1.331, 0.9516, 1.36, 0.9495, 0.4337, 1.449, 0.3971, 1.449, 0.3952, 1.306, 0.4311, 1.306, 1.158, 1.099, 1.127, 1.098, 1.128, 0.9559, 1.158, 0.9564, 1.334, 1.094, 1.3, 1.096, 1.298, 0.9535, 1.331, 0.9516, 0.3971, 1.449, 0.3611, 1.449, 0.3599, 1.306, 0.3952, 1.306, 1.127, 1.098, 1.101, 1.097, 1.102, 0.9549, 1.128, 0.9559, 1.3, 1.096, 1.264, 1.097, 1.262, 0.9549, 1.298, 0.9535, 0.3611, 1.449, 0.3272, 1.449, 0.3266, 1.306, 0.3599, 1.306, 0.7816, 1.391, 0.812, 1.39, 0.814, 1.532, 0.7843, 1.533, 1.264, 1.097, 1.228, 1.098, 1.226, 0.9559, 1.262, 0.9549, 0.3272, 1.449, 0.2966, 1.449, 0.2966, 1.306, 0.3266, 1.306, 0.812, 1.39, 0.8457, 1.389, 0.8471, 1.531, 0.814, 1.532, 0.2966, 1.449, 0.2705, 1.449, 0.271, 1.306, 0.2966, 1.306, 0.8457, 1.389, 0.8816, 1.388, 0.8823, 1.531, 0.8471, 1.531, 1.101, 1.402, 1.131, 1.403, 1.133, 1.545, 1.104, 1.544, 0.8816, 1.388, 0.9182, 1.388, 0.9182, 1.531, 0.8823, 1.531, 1.131, 1.403, 1.165, 1.403, 1.166, 1.545, 1.133, 1.545, 0.9182, 1.388, 0.9542, 1.388, 0.9535, 1.531, 0.9182, 1.531, 1.165, 1.403, 1.201, 1.403, 1.202, 1.546, 1.166, 1.545, 0.9542, 1.388, 0.9881, 1.389, 0.9868, 1.531, 0.9535, 1.531, 1.201, 1.403, 1.238, 1.403, 1.238, 1.546, 1.202, 1.546, 0.9881, 1.389, 1.019, 1.39, 1.017, 1.532, 0.9868, 1.531, 1.238, 1.403, 1.274, 1.403, 1.273, 1.545, 1.238, 1.546, 1.019, 1.39, 1.045, 1.391, 1.042, 1.533, 1.017, 1.532, 1.274, 1.403, 1.308, 1.403, 1.306, 1.545, 1.273, 1.545, 0.5337, 1.449, 0.5033, 1.449, 0.4994, 1.306, 0.5292, 1.306, 1.012, 0.9461, 0.9856, 0.9352, 0.988, 0.9193, 1.017, 0.9314, 1.012, 1.204, 1.035, 1.188, 1.043, 1.201, 1.017, 1.218, 0.9578, 1.221, 0.9856, 1.215, 0.988, 1.231, 0.9571, 1.237, 0.8164, 1.007, 0.8056, 1.033, 0.7878, 1.028, 0.7998, 0.9988, 0.8521, 0.9625, 0.8321, 0.9828, 0.8173, 0.9723, 0.8396, 0.9496, 1.035, 1.188, 1.055, 1.168, 1.065, 1.178, 1.043, 1.201, 0.9856, 0.9352, 0.9578, 0.9297, 0.9571, 0.9132, 0.988, 0.9193, 0.8056, 1.033, 0.8, 1.061, 0.7816, 1.06, 0.7878, 1.028, 0.9856, 1.215, 1.012, 1.204, 1.017, 1.218, 0.988, 1.231, 1.055, 1.168, 1.071, 1.144, 1.083, 1.151, 1.065, 1.178, 0.8321, 0.9828, 0.8164, 1.007, 0.7998, 0.9988, 0.8173, 0.9723, 0.8, 1.061, 0.8, 1.09, 0.7816, 1.092, 0.7816, 1.06, 1.071, 1.144, 1.082, 1.117, 1.095, 1.122, 1.083, 1.151, 0.8, 1.09, 0.8056, 1.118, 0.7878, 1.123, 0.7816, 1.092, 1.082, 1.117, 1.087, 1.089, 1.101, 1.091, 1.095, 1.122, 0.8056, 1.118, 0.8164, 1.145, 0.7998, 1.152, 0.7878, 1.123, 1.087, 1.089, 1.087, 1.061, 1.101, 1.059, 1.101, 1.091, 0.8164, 1.145, 0.8321, 1.168, 0.8173, 1.179, 0.7998, 1.152, 1.087, 1.061, 1.082, 1.033, 1.095, 1.027, 1.101, 1.059, 0.8321, 1.168, 0.8521, 1.189, 0.8396, 1.201, 0.8173, 1.179, 1.082, 1.033, 1.071, 1.006, 1.083, 0.9981, 1.095, 1.027, 0.8521, 1.189, 0.8757, 1.205, 0.8657, 1.219, 0.8396, 1.201, 0.9578, 0.9297, 0.9295, 0.9298, 0.9257, 0.9133, 0.9571, 0.9132, 1.071, 1.006, 1.055, 0.9822, 1.065, 0.9716, 1.083, 0.9981, 0.8757, 1.205, 0.9018, 1.216, 0.8948, 1.231, 0.8657, 1.219, 0.9295, 0.9298, 0.9018, 0.9355, 0.8948, 0.9196, 0.9257, 0.9133, 1.055, 0.9822, 1.035, 0.962, 1.043, 0.9491, 1.065, 0.9716, 0.9018, 1.216, 0.9295, 1.221, 0.9257, 1.237, 0.8948, 1.231, 0.9018, 0.9355, 0.8757, 0.9465, 0.8657, 0.9318, 0.8948, 0.9196, 1.035, 0.962, 1.012, 0.9461, 1.017, 0.9314, 1.043, 0.9491, 0.9295, 1.221, 0.9578, 1.221, 0.9571, 1.237, 0.9257, 1.237, 0.8757, 0.9465, 0.8521, 0.9625, 0.8396, 0.9496, 0.8657, 0.9318, 0.8823, 1.531, 0.9182, 1.531, 0.9165, 1.565, 0.8846, 1.565, 1.08, 1.42, 1.08, 1.446, 1.045, 1.435, 1.045, 1.411, 1.133, 1.545, 1.166, 1.545, 1.173, 1.578, 1.143, 1.578, 0.7172, 1.138, 0.7172, 1.171, 0.6834, 1.168, 0.6834, 1.14, 0.9182, 1.531, 0.9535, 1.531, 0.9478, 1.565, 0.9165, 1.565, 1.08, 1.237, 1.08, 1.264, 1.045, 1.273, 1.045, 1.249, 1.166, 1.545, 1.202, 1.546, 1.204, 1.578, 1.173, 1.578, 1.08, 1.39, 1.08, 1.42, 1.045, 1.411, 1.045, 1.384, 0.9535, 1.531, 0.9868, 1.531, 0.9774, 1.566, 0.9478, 1.565, 0.7176, 1.106, 0.7172, 1.138, 0.6834, 1.14, 0.6837, 1.112, 1.202, 1.546, 1.238, 1.546, 1.236, 1.578, 1.204, 1.578, 1.306, 1.545, 1.336, 1.544, 1.323, 1.577, 1.297, 1.578, 0.647, 0.974, 0.6478, 0.9513, 0.6834, 0.9656, 0.6826, 0.9858, 0.9868, 1.531, 1.017, 1.532, 1.004, 1.566, 0.9774, 1.566, 0.4994, 1.306, 0.4663, 1.306, 0.4601, 1.273, 0.4895, 1.273, 1.08, 1.358, 1.08, 1.39, 1.045, 1.384, 1.045, 1.356, 1.238, 1.546, 1.273, 1.545, 1.267, 1.578, 1.236, 1.578, 1.226, 0.9559, 1.191, 0.9564, 1.196, 0.9214, 1.228, 0.921, 0.7184, 1.077, 0.7176, 1.106, 0.6837, 1.112, 0.6845, 1.085, 1.017, 1.532, 1.042, 1.533, 1.027, 1.567, 1.004, 1.566, 1.386, 0.9471, 1.36, 0.9495, 1.346, 0.9153, 1.369, 0.9132, 0.6463, 1.001, 0.647, 0.974, 0.6826, 0.9858, 0.682, 1.01, 1.273, 1.545, 1.306, 1.545, 1.297, 1.578, 1.267, 1.578, 0.4663, 1.306, 0.4311, 1.306, 0.4289, 1.273, 0.4601, 1.273, 1.08, 1.326, 1.08, 1.358, 1.045, 1.356, 1.045, 1.328, 0.5292, 1.306, 0.4994, 1.306, 0.4895, 1.273, 0.5159, 1.273, 1.191, 0.9564, 1.158, 0.9564, 1.167, 0.9214, 1.196, 0.9214, 0.7196, 1.05, 0.7184, 1.077, 0.6845, 1.085, 0.6855, 1.061, 1.36, 0.9495, 1.331, 0.9516, 1.32, 0.9172, 1.346, 0.9153, 0.6458, 1.03, 0.6463, 1.001, 0.682, 1.01, 0.6816, 1.036, 0.4311, 1.306, 0.3952, 1.306, 0.397, 1.273, 0.4289, 1.273, 0.6447, 1.16, 0.6456, 1.183, 0.6111, 1.169, 0.6103, 1.148, 0.5694, 1.129, 0.5694, 1.101, 0.5854, 1.1, 0.5854, 1.131, 0.3607, 1.241, 0.3865, 1.251, 0.382, 1.267, 0.3534, 1.255, 0.3178, 1.025, 0.3023, 1.048, 0.2884, 1.041, 0.3057, 1.015, 0.5377, 1.025, 0.518, 1.005, 0.5283, 0.9928, 0.5502, 1.015, 0.4948, 1.241, 0.518, 1.225, 0.5283, 1.237, 0.5025, 1.255, 0.2862, 1.129, 0.2917, 1.156, 0.2766, 1.161, 0.2705, 1.131, 0.4417, 0.9736, 0.4138, 0.9736, 0.4125, 0.9577, 0.4435, 0.9577, 0.5639, 1.156, 0.5694, 1.129, 0.5854, 1.131, 0.5793, 1.161, 0.3375, 1.225, 0.3607, 1.241, 0.3534, 1.255, 0.3276, 1.237, 0.3375, 1.005, 0.3178, 1.025, 0.3057, 1.015, 0.3276, 0.9928, 0.5532, 1.048, 0.5377, 1.025, 0.5502, 1.015, 0.5675, 1.041, 0.4691, 1.251, 0.4948, 1.241, 0.5025, 1.255, 0.4739, 1.267, 0.2862, 1.101, 0.2862, 1.129, 0.2705, 1.131, 0.2705, 1.1, 0.4691, 0.979, 0.4417, 0.9736, 0.4435, 0.9577, 0.4739, 0.9637, 0.5532, 1.182, 0.5639, 1.156, 0.5793, 1.161, 0.5675, 1.19, 0.2917, 1.074, 0.2862, 1.101, 0.2705, 1.1, 0.2766, 1.069, 0.3178, 1.205, 0.3375, 1.225, 0.3276, 1.237, 0.3057, 1.216, 0.4948, 0.9897, 0.4691, 0.979, 0.4739, 0.9637, 0.5025, 0.9756, 0.3607, 0.9897, 0.3375, 1.005, 0.3276, 0.9928, 0.3534, 0.9756, 0.5377, 1.205, 0.5532, 1.182, 0.5675, 1.19, 0.5502, 1.216, 0.5639, 1.074, 0.5532, 1.048, 0.5675, 1.041, 0.5793, 1.069, 0.3023, 1.182, 0.3178, 1.205, 0.3057, 1.216, 0.2885, 1.19, 0.4138, 1.257, 0.4417, 1.257, 0.4435, 1.273, 0.4125, 1.273, 0.3865, 0.979, 0.3607, 0.9897, 0.3534, 0.9756, 0.382, 0.9637, 0.4417, 1.257, 0.4691, 1.251, 0.4739, 1.267, 0.4435, 1.273, 0.5694, 1.101, 0.5639, 1.074, 0.5793, 1.069, 0.5854, 1.1, 0.3865, 1.251, 0.4138, 1.257, 0.4125, 1.273, 0.382, 1.267, 0.3023, 1.048, 0.2917, 1.074, 0.2766, 1.069, 0.2884, 1.041, 0.518, 1.005, 0.4948, 0.9897, 0.5025, 0.9756, 0.5283, 0.9928, 0.518, 1.225, 0.5377, 1.205, 0.5502, 1.216, 0.5283, 1.237, 0.2917, 1.156, 0.3023, 1.182, 0.2885, 1.19, 0.2766, 1.161, 0.4138, 0.9736, 0.3865, 0.979, 0.382, 0.9637, 0.4125, 0.9577, 1.386, 1.468, 1.386, 1.439, 1.413, 1.434, 1.414, 1.459, 0.5415, 0.9771, 0.5662, 1.002, 0.5502, 1.015, 0.5283, 0.9928, 1.506, 1.354, 1.506, 1.385, 1.478, 1.384, 1.478, 1.356, 1.135, 1.276, 1.106, 1.276, 1.119, 1.249, 1.145, 1.249, 1.416, 1.377, 1.416, 1.346, 1.445, 1.351, 1.445, 1.379, 1.296, 1.221, 1.328, 1.219, 1.319, 1.245, 1.29, 1.246, 1.448, 1.324, 1.449, 1.294, 1.478, 1.303, 1.477, 1.329, 0.9174, 1.263, 0.8825, 1.263, 0.8845, 1.237, 0.9155, 1.237, 1.386, 1.291, 1.386, 1.268, 1.414, 1.282, 1.414, 1.302, 0.3689, 1.574, 0.4032, 1.574, 0.4052, 1.601, 0.3748, 1.601, 1.418, 1.494, 1.417, 1.468, 1.446, 1.46, 1.447, 1.483, 1.303, 1.276, 1.271, 1.277, 1.265, 1.25, 1.294, 1.249, 1.449, 1.446, 1.448, 1.417, 1.477, 1.411, 1.478, 1.437, 0.5662, 1.228, 0.5415, 1.253, 0.5283, 1.237, 0.5502, 1.216, 1.386, 1.439, 1.386, 1.408, 1.413, 1.406, 1.413, 1.434, 0.5047, 1.574, 0.5337, 1.574, 0.5209, 1.601, 0.4952, 1.601, 1.506, 1.385, 1.506, 1.416, 1.478, 1.411, 1.478, 1.384, 1.386, 1.377, 1.386, 1.346, 1.413, 1.351, 1.413, 1.378, 1.167, 1.277, 1.135, 1.276, 1.145, 1.249, 1.173, 1.25, 1.416, 1.346, 1.417, 1.317, 1.446, 1.325, 1.445, 1.351, 1.386, 1.408, 1.386, 1.377, 1.413, 1.378, 1.413, 1.406, 1.261, 1.222, 1.296, 1.221, 1.29, 1.246, 1.26, 1.247, 1.449, 1.294, 1.45, 1.268, 1.478, 1.28, 1.478, 1.303, 1.506, 1.416, 1.506, 1.445, 1.479, 1.437, 1.478, 1.411, 0.9518, 1.263, 0.9174, 1.263, 0.9155, 1.237, 0.946, 1.237, 1.507, 1.268, 1.506, 1.294, 1.479, 1.303, 1.479, 1.28, 1.192, 1.224, 1.226, 1.223, 1.229, 1.248, 1.198, 1.249, 1.417, 1.317, 1.418, 1.29, 1.447, 1.302, 1.446, 1.325, 0.3365, 1.574, 0.3689, 1.574, 0.3748, 1.601, 0.346, 1.601, 1.417, 1.468, 1.416, 1.439, 1.445, 1.434, 1.446, 1.46, 1.226, 1.223, 1.261, 1.222, 1.26, 1.247, 1.229, 1.248, 0.6092, 0.9513, 0.6092, 0.9826, 0.5875, 0.9836, 0.5875, 0.9558, 0.5381, 1.356, 0.5469, 1.335, 0.5826, 1.355, 0.5773, 1.368, 0.8294, 0.7864, 0.855, 0.7858, 0.8626, 0.9121, 0.8413, 0.9125, 1.092, -0.507, 1.068, -0.5074, 1.085, -0.6326, 1.104, -0.6323, 0.4282, -0.4596, 0.4005, -0.4587, 0.3985, -0.5855, 0.4216, -0.5862, 0.8064, 0.7871, 0.8294, 0.7864, 0.8413, 0.9125, 0.8221, 0.9132, 1.117, -0.5067, 1.092, -0.507, 1.104, -0.6323, 1.126, -0.632, 0.4554, -0.4609, 0.4282, -0.4596, 0.4216, -0.5862, 0.4442, -0.5873, 0.3242, -0.4583, 0.3044, -0.4589, 0.3186, -0.5857, 0.3351, -0.5851, 1.145, -0.5063, 1.117, -0.5067, 1.126, -0.632, 1.149, -0.6317, 0.481, -0.4624, 0.4554, -0.4609, 0.4442, -0.5873, 0.4655, -0.5886, 0.3474, -0.458, 0.3242, -0.4583, 0.3351, -0.5851, 0.3544, -0.5849, 1.172, -0.5059, 1.145, -0.5063, 1.149, -0.6317, 1.172, -0.6314, 0.504, -0.4642, 0.481, -0.4624, 0.4655, -0.5886, 0.4846, -0.5901, 0.3732, -0.4582, 0.3474, -0.458, 0.3544, -0.5849, 0.3758, -0.585, 1.2, -0.5055, 1.172, -0.5059, 1.172, -0.6314, 1.194, -0.6311, 0.5234, -0.4662, 0.504, -0.4642, 0.4846, -0.5901, 0.5008, -0.5917, 0.4005, -0.4587, 0.3732, -0.4582, 0.3758, -0.585, 0.3985, -0.5855, 1.225, -0.5052, 1.2, -0.5055, 1.194, -0.6311, 1.216, -0.6308, 0.6003, -0.4666, 0.5771, -0.4661, 0.5924, -0.5907, 0.6118, -0.5911, 1.248, -0.5049, 1.225, -0.5052, 1.216, -0.6308, 1.235, -0.6305, 0.626, -0.4669, 0.6003, -0.4666, 0.6118, -0.5911, 0.6332, -0.5914, 0.9863, 0.7864, 1.006, 0.7871, 0.9882, 0.9132, 0.9718, 0.9125, 0.6533, -0.467, 0.626, -0.4669, 0.6332, -0.5914, 0.6559, -0.5915, 0.963, 0.7858, 0.9863, 0.7864, 0.9718, 0.9125, 0.9524, 0.9121, 0.6811, -0.4669, 0.6533, -0.467, 0.6559, -0.5915, 0.679, -0.5914, 0.9373, 0.7855, 0.963, 0.7858, 0.9524, 0.9121, 0.931, 0.9118, 0.7083, -0.4666, 0.6811, -0.4669, 0.679, -0.5914, 0.7017, -0.5911, 0.91, 0.7854, 0.9373, 0.7855, 0.931, 0.9118, 0.9083, 0.9117, 0.7339, -0.4661, 0.7083, -0.4666, 0.7017, -0.5911, 0.723, -0.5907, 0.8822, 0.7855, 0.91, 0.7854, 0.9083, 0.9117, 0.8852, 0.9118, 0.7569, -0.4654, 0.7339, -0.4661, 0.723, -0.5907, 0.7421, -0.5902, 0.855, 0.7858, 0.8822, 0.7855, 0.8852, 0.9118, 0.8626, 0.9121, 0.6517, 1.317, 0.6653, 1.32, 0.6781, 1.325, 0.6896, 1.333, 0.6993, 1.343, 0.707, 1.354, 0.7123, 1.367, 0.715, 1.381, 0.715, 1.395, 0.7123, 1.408, 0.707, 1.421, 0.6993, 1.433, 0.6896, 1.443, 0.6781, 1.451, 0.6653, 1.456, 0.6517, 1.459, 0.6379, 1.459, 0.6243, 1.457, 0.6116, 1.451, 0.6001, 1.444, 0.5903, 1.434, 0.5826, 1.422, 0.5773, 1.41, 0.5746, 1.396, 0.5746, 1.382, 0.5773, 1.368, 0.5826, 1.355, 0.5903, 1.343, 0.6001, 1.333, 0.6116, 1.326, 0.6243, 1.32, 0.6379, 1.317, 0.7396, 1.464, 0.7234, 1.48, 0.6896, 1.443, 0.6993, 1.433, 0.679, -0.5914, 0.6559, -0.5915, 0.6604, -0.6329, 0.6745, -0.6328, 0.7522, 1.444, 0.7396, 1.464, 0.6993, 1.433, 0.707, 1.421, 0.5337, 1.402, 0.5337, 1.379, 0.5746, 1.382, 0.5746, 1.396, 0.761, 1.423, 0.7522, 1.444, 0.707, 1.421, 0.7123, 1.408, 0.5381, 1.425, 0.5337, 1.402, 0.5746, 1.396, 0.5773, 1.41, 0.7654, 1.4, 0.761, 1.423, 0.7123, 1.408, 0.715, 1.395, 0.5469, 1.446, 0.5381, 1.425, 0.5773, 1.41, 0.5826, 1.422, 0.7654, 1.377, 0.7654, 1.4, 0.715, 1.395, 0.715, 1.381, 0.5595, 1.465, 0.5469, 1.446, 0.5826, 1.422, 0.5903, 1.434, 0.761, 1.355, 0.7654, 1.377, 0.715, 1.381, 0.7123, 1.367, 0.5757, 1.481, 0.5595, 1.465, 0.5903, 1.434, 0.6001, 1.444, 0.4216, -0.5862, 0.3985, -0.5855, 0.399, -0.6318, 0.413, -0.6322, 0.7522, 1.333, 0.761, 1.355, 0.7123, 1.367, 0.707, 1.354, 0.5947, 1.494, 0.5757, 1.481, 0.6001, 1.444, 0.6116, 1.451, 0.4442, -0.5873, 0.4216, -0.5862, 0.413, -0.6322, 0.4267, -0.6329, 0.7396, 1.314, 0.7522, 1.333, 0.707, 1.354, 0.6993, 1.343, 0.6158, 1.503, 0.5947, 1.494, 0.6116, 1.451, 0.6243, 1.457, 0.6158, 1.277, 0.6381, 1.273, 0.6379, 1.317, 0.6243, 1.32, 0.7234, 1.298, 0.7396, 1.314, 0.6993, 1.343, 0.6896, 1.333, 0.6381, 1.507, 0.6158, 1.503, 0.6243, 1.457, 0.6379, 1.459, 0.5947, 1.286, 0.6158, 1.277, 0.6243, 1.32, 0.6116, 1.326, 0.7044, 1.285, 0.7234, 1.298, 0.6896, 1.333, 0.6781, 1.325, 0.661, 1.507, 0.6381, 1.507, 0.6379, 1.459, 0.6517, 1.459, 0.5757, 1.299, 0.5947, 1.286, 0.6116, 1.326, 0.6001, 1.333, 0.6834, 1.277, 0.7044, 1.285, 0.6781, 1.325, 0.6653, 1.32, 0.6834, 1.502, 0.661, 1.507, 0.6517, 1.459, 0.6653, 1.456, 0.5595, 1.316, 0.5757, 1.299, 0.6001, 1.333, 0.5903, 1.343, 0.7044, 1.493, 0.6834, 1.502, 0.6653, 1.456, 0.6781, 1.451, 0.5469, 1.335, 0.5595, 1.316, 0.5903, 1.343, 0.5826, 1.355, 0.7234, 1.48, 0.7044, 1.493, 0.6781, 1.451, 0.6896, 1.443, 0.7482, 1.091, 0.7196, 1.094, 0.7196, 1.074, 0.7482, 1.071, 1.555, -0.3965, 1.524, -0.3968, 1.529, -0.6117, 1.558, -0.6115, 1.555, -0.3965, 1.588, -0.3966, 1.585, 0.1775, 1.553, 0.1776, 1.588, -0.3966, 1.555, -0.3965, 1.558, -0.6115, 1.587, -0.6115, 1.342, -0.6151, 1.329, -0.379, 1.289, -0.3679, 1.302, -0.5828, 1.323, -0.6097, 1.508, 0.4906, 1.521, 0.7271, 1.458, 0.7089, 1.445, 0.4724, 0.7768, 1.16, 0.7482, 1.157, 0.7482, 1.091, 0.7768, 1.094, 1.321, 0.7873, 1.289, 0.7904, 1.289, 0.7259, 1.321, 0.7228, 1.406, -0.6329, 1.392, -0.3967, 1.329, -0.379, 1.342, -0.6151, 1.353, 0.7904, 1.321, 0.7873, 1.321, 0.7228, 1.353, 0.7259, 0.7482, 1.157, 0.7196, 1.16, 0.7196, 1.094, 0.7482, 1.091, 1.462, -0.1015, 1.422, -0.1128, 1.482, -0.6031, 1.521, -0.5918, 1.619, -0.1073, 1.588, -0.1071, 1.59, -0.5991, 1.622, -0.5994, 1.289, -0.3679, 1.329, -0.379, 1.345, 0.1935, 1.306, 0.2046, 1.654, 0.4668, 1.622, 0.4668, 1.619, -0.1073, 1.652, -0.1073, 1.524, -0.3968, 1.555, -0.3965, 1.553, 0.1776, 1.521, 0.1773, 1.622, 0.4668, 1.59, 0.467, 1.588, -0.1071, 1.619, -0.1073, 1.555, 0.6694, 1.588, 0.6694, 1.578, 0.6994, 1.557, 0.6994, 1.365, 0.6939, 1.405, 0.6828, 1.406, 0.7155, 1.38, 0.7228, 1.521, 0.1773, 1.553, 0.1776, 1.555, 0.6694, 1.524, 0.6691, 1.652, -0.1073, 1.619, -0.1073, 1.622, -0.5994, 1.654, -0.5994, 1.306, 0.2046, 1.345, 0.1935, 1.405, 0.6828, 1.365, 0.6939, 1.553, 0.1776, 1.585, 0.1775, 1.588, 0.6694, 1.555, 0.6694, 0.7196, 1.202, 0.7217, 1.181, 0.7482, 1.181, 0.7461, 1.202, 0.7217, 1.181, 0.7196, 1.16, 0.7461, 1.16, 0.7482, 1.181, 1.622, -0.5994, 1.59, -0.5991, 1.601, -0.6327, 1.621, -0.6329, 1.521, -0.5918, 1.482, -0.6031, 1.494, -0.6329, 1.52, -0.6254, 1.524, 0.6691, 1.555, 0.6694, 1.557, 0.6994, 1.536, 0.6992, 1.654, -0.5994, 1.622, -0.5994, 1.621, -0.6329, 1.643, -0.6329, 0.5279, 0.9513, 0.5279, 0.9513, 0.5279, 0.9513, 0.5279, 0.9513, 0.103, 1.259, 0.1199, 1.259, 0.1443, 1.573, 0.1362, 1.573, -0.07025, -0.3189, -0.09039, -0.3188, -0.08509, -0.6329, -0.07541, -0.6329, 0.1199, 1.259, 0.1385, 1.259, 0.1533, 1.573, 0.1443, 1.573, -0.09039, -0.3188, -0.1101, -0.3188, -0.09457, -0.6328, -0.08509, -0.6329, 0.1385, 1.259, 0.1583, 1.259, 0.1628, 1.573, 0.1533, 1.573, -0.1101, -0.3188, -0.1287, -0.3187, -0.1035, -0.6328, -0.09457, -0.6328, 0.1583, 1.259, 0.1785, 1.259, 0.1725, 1.573, 0.1628, 1.573, -0.1287, -0.3187, -0.1453, -0.3186, -0.1115, -0.6327, -0.1035, -0.6328, 0.1785, 1.259, 0.1982, 1.259, 0.182, 1.573, 0.1725, 1.573, -0.4667, -0.3189, -0.481, -0.3187, -0.5188, -0.6327, -0.5119, -0.6329, 0.1982, 1.259, 0.2168, 1.259, 0.1909, 1.573, 0.182, 1.573, -0.481, -0.3187, -0.4978, -0.3184, -0.5268, -0.6326, -0.5188, -0.6327, -0.2989, 1.261, -0.2788, 1.262, -0.2886, 1.571, -0.2983, 1.571, 0.2168, 1.259, 0.2334, 1.259, 0.1989, 1.573, 0.1909, 1.573, -0.4978, -0.3184, -0.5165, -0.3181, -0.5358, -0.6325, -0.5268, -0.6326, -0.2788, 1.262, -0.259, 1.262, -0.2791, 1.571, -0.2886, 1.571, 0.2334, 1.259, 0.2476, 1.259, 0.2057, 1.573, 0.1989, 1.573, -0.5165, -0.3181, -0.5363, -0.3178, -0.5453, -0.6323, -0.5358, -0.6325, -0.259, 1.262, -0.2405, 1.261, -0.2702, 1.571, -0.2791, 1.571, -0.3542, 1.259, -0.3374, 1.26, -0.3167, 1.571, -0.3248, 1.57, -0.5363, -0.3178, -0.5564, -0.3175, -0.555, -0.6322, -0.5453, -0.6323, -0.2405, 1.261, -0.2238, 1.261, -0.2622, 1.571, -0.2702, 1.571, -0.3374, 1.26, -0.3187, 1.261, -0.3078, 1.571, -0.3167, 1.571, -0.5564, -0.3175, -0.5762, -0.3172, -0.5645, -0.632, -0.555, -0.6322, -0.0005893, -0.3186, -0.01495, -0.3188, -0.04883, -0.6328, -0.04193, -0.6328, -0.3187, 1.261, -0.2989, 1.261, -0.2983, 1.571, -0.3078, 1.571, -0.5762, -0.3172, -0.5947, -0.3169, -0.5734, -0.6319, -0.5645, -0.632, -0.01495, -0.3188, -0.03178, -0.3188, -0.05692, -0.6328, -0.04883, -0.6328, -0.5947, -0.3169, -0.6114, -0.3167, -0.5814, -0.6318, -0.5734, -0.6319, -0.03178, -0.3188, -0.05046, -0.3189, -0.06589, -0.6329, -0.05692, -0.6328, 0.08868, 1.259, 0.103, 1.259, 0.1362, 1.573, 0.1293, 1.573, 0.7816, 1.005, 0.7798, 1.015, 0.753, 1.007, 0.7538, 1.003, 0.5279, 0.9513, 0.5279, 0.9513, 0.5279, 0.9513, 0.5279, 0.9513, 0.5279, 0.9513, 0.5279, 0.9513, 0.5279, 0.9513, 0.5279, 0.9513, 0.5279, 0.9513, 0.5279, 0.9513, 0.5279, 0.9513, 0.5279, 0.9513, 0.5279, 0.9513, 0.5279, 0.9513, 0.5279, 0.9513, 0.5279, 0.9513, 0.5279, 0.9513, 0.5279, 0.9513, 0.5279, 0.9513, 0.5279, 0.9513, 0.5279, 0.9513, 0.5279, 0.9513, 0.5279, 0.9513, 0.5279, 0.9513, 0.5279, 0.9513, 0.5279, 0.9513, 0.5279, 0.9513, 0.5279, 0.9513, 0.5279, 0.9513, 0.5279, 0.9513, 0.5279, 0.9513, 0.5279, 0.9513, 0.5279, 0.9513, 0.5279, 0.9513, 0.5279, 0.9513, 0.5279, 0.9513, 0.5279, 0.9513, 0.5279, 0.9513, 0.5279, 0.9513, 0.5279, 0.9513, 0.5279, 0.9513, 0.5279, 0.9513, 0.5279, 0.9513, 0.5279, 0.9513, 0.5279, 0.9513, 0.5279, 0.9513, 0.5279, 0.9513, 0.5279, 0.9513, 0.5279, 0.9513, 0.5279, 0.9513, 0.5279, 0.9513, 0.5279, 0.9513, 0.5279, 0.9513, 0.5279, 0.9513, 0.5279, 0.9513, 0.5279, 0.9513, 0.5279, 0.9513, 0.5279, 0.9513, 0.5279, 0.9513, 0.5279, 0.9513, 0.5279, 0.9513, 0.5279, 0.9513, 0.5279, 0.9513, 0.5279, 0.9513, 0.5279, 0.9513, 0.5279, 0.9513, 0.5279, 0.9513, 0.5279, 0.9513, 0.5279, 0.9513, 0.5279, 0.9513, 0.5279, 0.9513, 0.5279, 0.9513, 0.5279, 0.9513, 0.5279, 0.9513, 0.5279, 0.9513, 0.5279, 0.9513, 0.5279, 0.9513, 0.5279, 0.9513, 0.5279, 0.9513, 0.5279, 0.9513, 0.5279, 0.9513, 0.5279, 0.9513, 0.5279, 0.9513, 0.5279, 0.9513, 0.5279, 0.9513, 0.5279, 0.9513, 0.5279, 0.9513, 0.5279, 0.9513, 0.5279, 0.9513, 0.5279, 0.9513, 0.5279, 0.9513, 0.5279, 0.9513, 0.5279, 0.9513, 0.5279, 0.9513, 0.5279, 0.9513, 0.5279, 0.9513, 0.5279, 0.9513, 0.5279, 0.9513, 0.5279, 0.9513, 0.5279, 0.9513, 0.5279, 0.9513, 0.5279, 0.9513, 0.5279, 0.9513, 0.5279, 0.9513, 0.5279, 0.9513, 0.5279, 0.9513, 0.5279, 0.9513, 0.5279, 0.9513, 0.5279, 0.9513, 0.5279, 0.9513, 0.5279, 0.9513, 0.5279, 0.9513, 0.5279, 0.9513, 0.5279, 0.9513, 0.5279, 0.9513, 0.5279, 0.9513, 0.5279, 0.9513, 0.5279, 0.9513, 0.5279, 0.9513, 0.5279, 0.9513, 0.5279, 0.9513, 0.5279, 0.9513, 0.5279, 0.9513, 0.5279, 0.9513, 1.442, 0.9132, 1.446, 0.9132, 1.446, 1.268, 1.442, 1.268, 0.6853, 1.015, 0.6834, 1.005, 0.7112, 1.003, 0.712, 1.007, 0.7798, 1.015, 0.7761, 1.024, 0.7514, 1.011, 0.753, 1.007, 0.6834, 1.005, 0.6834, 0.9956, 0.7112, 0.9983, 0.7112, 1.003, 0.7761, 1.024, 0.7707, 1.032, 0.7491, 1.014, 0.7514, 1.011, 0.6834, 0.9956, 0.6853, 0.9861, 0.712, 0.9942, 0.7112, 0.9983, 0.7707, 1.032, 0.7638, 1.039, 0.7461, 1.017, 0.7491, 1.014, 0.6853, 0.9861, 0.689, 0.9772, 0.7136, 0.9903, 0.712, 0.9942, 0.7638, 1.039, 0.7558, 1.044, 0.7426, 1.019, 0.7461, 1.017, 0.689, 0.9772, 0.6943, 0.9691, 0.716, 0.9868, 0.7136, 0.9903, 0.7558, 1.044, 0.7468, 1.048, 0.7387, 1.021, 0.7426, 1.019, 0.7373, 0.9513, 0.7468, 0.9532, 0.7387, 0.9799, 0.7346, 0.9791, 0.6943, 0.9691, 0.7012, 0.9623, 0.7189, 0.9839, 0.716, 0.9868, 0.7468, 1.048, 0.7373, 1.05, 0.7346, 1.022, 0.7387, 1.021, 0.7468, 0.9532, 0.7558, 0.9569, 0.7426, 0.9815, 0.7387, 0.9799, 0.7012, 0.9623, 0.7092, 0.9569, 0.7224, 0.9815, 0.7189, 0.9839, 0.7373, 1.05, 0.7277, 1.05, 0.7304, 1.022, 0.7346, 1.022, 0.7558, 0.9569, 0.7638, 0.9623, 0.7461, 0.9839, 0.7426, 0.9815, 0.7092, 0.9569, 0.7182, 0.9532, 0.7263, 0.9799, 0.7224, 0.9815, 0.7277, 1.05, 0.7182, 1.048, 0.7263, 1.021, 0.7304, 1.022, 0.7638, 0.9623, 0.7707, 0.9691, 0.7491, 0.9868, 0.7461, 0.9839, 0.7182, 0.9532, 0.7277, 0.9513, 0.7304, 0.9791, 0.7263, 0.9799, 0.7182, 1.048, 0.7092, 1.044, 0.7224, 1.019, 0.7263, 1.021, 0.7707, 0.9691, 0.7761, 0.9772, 0.7514, 0.9903, 0.7491, 0.9868, 0.7277, 0.9513, 0.7373, 0.9513, 0.7346, 0.9791, 0.7304, 0.9791, 0.7092, 1.044, 0.7012, 1.039, 0.7189, 1.017, 0.7224, 1.019, 0.7761, 0.9772, 0.7798, 0.9861, 0.753, 0.9942, 0.7514, 0.9903, 0.7012, 1.039, 0.6943, 1.032, 0.716, 1.014, 0.7189, 1.017, 0.7798, 0.9861, 0.7816, 0.9956, 0.7538, 0.9983, 0.753, 0.9942, 0.6943, 1.032, 0.689, 1.024, 0.7136, 1.011, 0.716, 1.014, 0.7816, 0.9956, 0.7816, 1.005, 0.7538, 1.003, 0.7538, 0.9983, 0.689, 1.024, 0.6853, 1.015, 0.712, 1.007, 0.7136, 1.011, 1.397, 1.268, 1.393, 1.268, 1.393, 0.9132, 1.397, 0.9132, 1.506, 1.268, 1.503, 1.268, 1.503, 0.9135, 1.506, 0.9137, 1.393, 1.268, 1.389, 1.268, 1.389, 0.9132, 1.393, 0.9132, 1.503, 1.268, 1.5, 1.267, 1.5, 0.9133, 1.503, 0.9135, 1.462, 1.268, 1.457, 1.268, 1.457, 0.9132, 1.462, 0.9132, 1.389, 1.268, 1.386, 1.268, 1.386, 0.9132, 1.389, 0.9132, 1.5, 1.267, 1.496, 1.267, 1.496, 0.9132, 1.5, 0.9133, 1.457, 1.268, 1.453, 1.268, 1.453, 0.9132, 1.457, 0.9132, 1.476, 1.268, 1.473, 1.268, 1.473, 0.9132, 1.476, 0.9132, 1.496, 1.267, 1.492, 1.267, 1.492, 0.9132, 1.496, 0.9132, 1.453, 1.268, 1.449, 1.268, 1.449, 0.9132, 1.453, 0.9132, 1.473, 1.268, 1.47, 1.268, 1.47, 0.9132, 1.473, 0.9132, 1.492, 1.267, 1.487, 1.267, 1.487, 0.9132, 1.492, 0.9132, 1.449, 1.268, 1.446, 1.268, 1.446, 0.9132, 1.449, 0.9132, 1.47, 1.268, 1.466, 1.268, 1.466, 0.9132, 1.47, 0.9132, 1.487, 1.267, 1.483, 1.267, 1.483, 0.9132, 1.487, 0.9132, 1.416, 0.9132, 1.419, 0.9132, 1.419, 1.268, 1.416, 1.268, 1.466, 1.268, 1.462, 1.268, 1.462, 0.9132, 1.466, 0.9132, 1.483, 1.267, 1.48, 1.267, 1.48, 0.9134, 1.483, 0.9132, 1.419, 0.9132, 1.422, 0.9132, 1.422, 1.268, 1.419, 1.268, 1.48, 1.267, 1.476, 1.268, 1.476, 0.9135, 1.48, 0.9134, 1.422, 0.9132, 1.426, 0.9132, 1.426, 1.268, 1.422, 1.268, 1.416, 1.268, 1.413, 1.268, 1.413, 0.9132, 1.416, 0.9132, 1.426, 0.9132, 1.43, 0.9132, 1.43, 1.268, 1.426, 1.268, 1.413, 1.268, 1.409, 1.268, 1.409, 0.9132, 1.413, 0.9132, 1.43, 0.9132, 1.434, 0.9132, 1.434, 1.268, 1.43, 1.268, 1.409, 1.268, 1.405, 1.268, 1.405, 0.9132, 1.409, 0.9132, 1.434, 0.9132, 1.439, 0.9132, 1.439, 1.268, 1.434, 1.268, 1.405, 1.268, 1.401, 1.268, 1.401, 0.9132, 1.405, 0.9132, 1.439, 0.9132, 1.442, 0.9132, 1.442, 1.268, 1.439, 1.268, 1.401, 1.268, 1.397, 1.268, 1.397, 0.9132, 1.401, 0.9132, 0.8535, 0.7611, 0.8816, 0.7608, 0.8822, 0.7855, 0.855, 0.7858, 0.7598, -0.441, 0.7361, -0.4417, 0.7339, -0.4661, 0.7569, -0.4654, 0.8816, 0.7608, 0.9103, 0.7606, 0.91, 0.7854, 0.8822, 0.7855, 0.7361, -0.4417, 0.7096, -0.4422, 0.7083, -0.4666, 0.7339, -0.4661, 0.9103, 0.7606, 0.9385, 0.7608, 0.9373, 0.7855, 0.91, 0.7854, 0.7096, -0.4422, 0.6815, -0.4425, 0.6811, -0.4669, 0.7083, -0.4666, 0.9385, 0.7608, 0.9651, 0.7611, 0.963, 0.7858, 0.9373, 0.7855, 0.6815, -0.4425, 0.6528, -0.4426, 0.6533, -0.467, 0.6811, -0.4669, 0.9651, 0.7611, 0.9891, 0.7617, 0.9863, 0.7864, 0.963, 0.7858, 0.6528, -0.4426, 0.6246, -0.4425, 0.626, -0.4669, 0.6533, -0.467, 0.9891, 0.7617, 1.01, 0.7624, 1.006, 0.7871, 0.9863, 0.7864, 0.6246, -0.4425, 0.598, -0.4422, 0.6003, -0.4666, 0.626, -0.4669, 1.251, -0.4803, 1.227, -0.4806, 1.225, -0.5052, 1.248, -0.5049, 0.598, -0.4422, 0.574, -0.4417, 0.5771, -0.4661, 0.6003, -0.4666, 1.227, -0.4806, 1.201, -0.481, 1.2, -0.5055, 1.225, -0.5052, 0.4008, -0.4339, 0.3727, -0.4333, 0.3732, -0.4582, 0.4005, -0.4587, 0.5279, -0.4416, 0.5077, -0.4396, 0.504, -0.4642, 0.5234, -0.4662, 1.201, -0.481, 1.173, -0.4813, 1.172, -0.5059, 1.2, -0.5055, 0.3727, -0.4333, 0.3461, -0.4332, 0.3474, -0.458, 0.3732, -0.4582, 0.5077, -0.4396, 0.484, -0.4378, 0.481, -0.4624, 0.504, -0.4642, 1.173, -0.4813, 1.144, -0.4817, 1.145, -0.5063, 1.172, -0.5059, 0.3461, -0.4332, 0.3221, -0.4335, 0.3242, -0.4583, 0.3474, -0.458, 0.484, -0.4378, 0.4576, -0.4362, 0.4554, -0.4609, 0.481, -0.4624, 1.144, -0.4817, 1.116, -0.4821, 1.117, -0.5067, 1.145, -0.5063, 0.3221, -0.4335, 0.3016, -0.4341, 0.3044, -0.4589, 0.3242, -0.4583, 0.4576, -0.4362, 0.4295, -0.4349, 0.4282, -0.4596, 0.4554, -0.4609, 1.116, -0.4821, 1.089, -0.4825, 1.092, -0.507, 1.117, -0.5067, 0.8033, 0.7624, 0.8271, 0.7617, 0.8294, 0.7864, 0.8064, 0.7871, 0.4295, -0.4349, 0.4008, -0.4339, 0.4005, -0.4587, 0.4282, -0.4596, 1.089, -0.4825, 1.065, -0.4829, 1.068, -0.5074, 1.092, -0.507, 0.8271, 0.7617, 0.8535, 0.7611, 0.855, 0.7858, 0.8294, 0.7864, 1.065, -0.4829, 1.045, -0.4832, 1.049, -0.5077, 1.068, -0.5074, 0.0, 0.0, 0.0, 0.0, 0.0, 0.0, 0.0, 0.0, 0.0, 0.0, 0.0, 0.0, 0.0, 0.0, 0.0, 0.0, 0.0, 0.0, 0.0, 0.0, 0.0, 0.0, 0.0, 0.0, 0.0, 0.0, 0.0, 0.0, 0.0, 0.0, 0.0, 0.0, 0.0, 0.0, 0.0, 0.0, 0.0, 0.0, 0.0, 0.0, 0.0, 0.0, 0.0, 0.0, 0.0, 0.0, 0.0, 0.0, 0.0, 0.0, 0.0, 0.0, 0.0, 0.0, 0.0, 0.0, 0.0, 0.0, 0.0, 0.0, 0.0, 0.0, 0.0, 0.0, 0.7482, 1.05, 0.7768, 1.052, 0.7768, 1.074, 0.7482, 1.071, 0.7196, 1.052, 0.7482, 1.05, 0.7482, 1.071, 0.7196, 1.074, 0.7768, 1.094, 0.7482, 1.091, 0.7482, 1.071, 0.7768, 1.074])
me_cylinder.materials.append(mat_redwood)
me_cylinder.materials.append(mat_gold)
me_cylinder.materials.append(mat_black)
me_cylinder.update()

# ---- objects
ob_cylinder = bpy.data.objects.new('Cylinder', me_cylinder)
ob_sun = bpy.data.objects.new('Sun', light_sun)
ob_camera = bpy.data.objects.new('Camera', cam_camera_001)

# ---- transforms, parenting, visibility, modifiers, constraints
ob_cylinder.location = (0.0, 0.0, 4.847e-08)
ob_cylinder.scale = (0.4309, 0.4309, 0.4309)
ob_sun.location = (0.0, 0.0, 0.0)
ob_sun.rotation_euler = (-1.105, -0.8627, -3.738)
ob_camera.location = (0.0, -30.31, 0.0)
ob_camera.rotation_euler = (1.571, 0.0, 0.0)

# ---- collection membership
col_collection.objects.link(ob_cylinder)
col_collection.objects.link(ob_sun)
col_collection.objects.link(ob_camera)

# ---- scene / render settings (as saved in the file)
scene.camera = ob_camera
scene.frame_start = 1; scene.frame_end = 250; scene.frame_set(1)
scene.render.engine = 'BLENDER_EEVEE_NEXT'
scene.cycles.sampling_pattern = 'TABULATED_SOBOL'
scene.cycles.use_light_tree = False
scene.view_settings.view_transform = 'Filmic'
bpy.context.view_layer.update()
